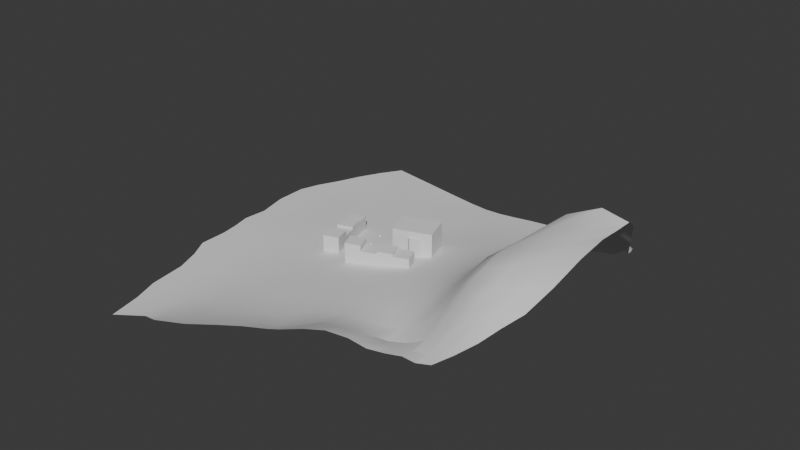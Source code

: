 # Source: CalleFresno.blend  (saved by Blender 5.0.119; exported with 4.5.12 LTS)
import bpy
from mathutils import Matrix  # noqa: F401  (used for matrix-valued properties, if any)

bpy.ops.wm.read_factory_settings(use_empty=True)
scene = bpy.context.scene
scene.name = 'Scene'

# ---- collections
col_collection = bpy.data.collections.new('Collection'); scene.collection.children.link(col_collection)

# ---- node groups
ng_smooth_by_angle = bpy.data.node_groups.new('Smooth by Angle', 'GeometryNodeTree')
_s = ng_smooth_by_angle.interface.new_socket(name='Mesh', in_out='OUTPUT', socket_type='NodeSocketGeometry')
_s = ng_smooth_by_angle.interface.new_socket(name='Mesh', in_out='INPUT', socket_type='NodeSocketGeometry')
_s = ng_smooth_by_angle.interface.new_socket(name='Angle', in_out='INPUT', socket_type='NodeSocketFloat')
_s.subtype = 'ANGLE'
_s.default_value = 0.5236
_s.min_value = 0.0
_s.max_value = 3.142
_s.description = 'Maximum face angle for smooth edges'
_s = ng_smooth_by_angle.interface.new_socket(name='Ignore Sharpness', in_out='INPUT', socket_type='NodeSocketBool')
_s.force_non_field = True
ng_smooth_by_angle.is_modifier = True
_N = ng_smooth_by_angle.nodes; _L = ng_smooth_by_angle.links
n0 = _N.new('GeometryNodeSetShadeSmooth'); n0.name = 'Set Shade Smooth'; n0.location = (120, -80)
n0.domain = 'EDGE'
n1 = _N.new('GeometryNodeSetShadeSmooth'); n1.name = 'Set Shade Smooth.001'; n1.location = (300, -80)
n2 = _N.new('NodeGroupOutput'); n2.name = 'Group Output'; n2.location = (480, -80)
n3 = _N.new('GeometryNodeInputMeshEdgeAngle'); n3.name = 'Edge Angle'; n3.location = (-440, -240)
n4 = _N.new('NodeGroupInput'); n4.name = 'Group Input'; n4.location = (-80, -80)
n5 = _N.new('GeometryNodeInputEdgeSmooth'); n5.name = 'Is Edge Smooth'; n5.location = (-260, -120)
n6 = _N.new('GeometryNodeInputShadeSmooth'); n6.name = 'Is Shade Smooth'; n6.location = (-440, -397)
n7 = _N.new('FunctionNodeCompare'); n7.name = 'Compare'; n7.location = (-260, -260)
n7.operation = 'LESS_EQUAL'
n7.inputs[6].default_value = (0.0, 0.0, 0.0, 0.0)
n7.inputs[7].default_value = (0.0, 0.0, 0.0, 0.0)
n8 = _N.new('FunctionNodeBooleanMath'); n8.name = 'Boolean Math.001'; n8.location = (-80, -260)
n9 = _N.new('NodeGroupInput'); n9.name = 'Group Input.001'; n9.location = (-440, -329)
n10 = _N.new('NodeGroupInput'); n10.name = 'Group Input.002'; n10.location = (-259, -189)
n11 = _N.new('FunctionNodeBooleanMath'); n11.name = 'Boolean Math'; n11.location = (-80, -149)
n11.operation = 'OR'
n12 = _N.new('FunctionNodeBooleanMath'); n12.name = 'Boolean Math.002'; n12.location = (-260, -380)
n12.operation = 'OR'
n13 = _N.new('NodeGroupInput'); n13.name = 'Group Input.003'; n13.location = (-440, -460)
_L.new(n3.outputs[0], n7.inputs[0])
_L.new(n1.outputs[0], n2.inputs[0])
_L.new(n9.outputs[1], n7.inputs[1])
_L.new(n7.outputs[0], n8.inputs[0])
_L.new(n4.outputs[0], n0.inputs[0])
_L.new(n0.outputs[0], n1.inputs[0])
_L.new(n8.outputs[0], n0.inputs[2])
_L.new(n10.outputs[2], n11.inputs[1])
_L.new(n5.outputs[0], n11.inputs[0])
_L.new(n11.outputs[0], n0.inputs[1])
_L.new(n13.outputs[2], n12.inputs[1])
_L.new(n6.outputs[0], n12.inputs[0])
_L.new(n12.outputs[0], n8.inputs[1])
n2.is_active_output = True

# ---- world
world_world = bpy.data.worlds.new('World'); scene.world = world_world
world_world.use_nodes = True; world_world.node_tree.nodes.clear()
_N = world_world.node_tree.nodes; _L = world_world.node_tree.links
n0 = _N.new('ShaderNodeOutputWorld'); n0.name = 'World Output'; n0.location = (200, 100)
n1 = _N.new('ShaderNodeBackground'); n1.name = 'Background'; n1.location = (-200, 100)
n1.inputs[0].default_value = (0.05088, 0.05088, 0.05088, 1.0)
_L.new(n1.outputs[0], n0.inputs[0])
n0.is_active_output = True
world_world.color = (0.05088, 0.05088, 0.05088)
world_world.sun_shadow_jitter_overblur = 0.0

# ---- meshes
me_plane = bpy.data.meshes.new('Plane')
me_plane.from_pydata([(-98.89, -127.0, 1.926), (72.39, -64.22, 25.47), (-110.6, 105.2, -5.816), (60.41, 71.09, 7.417), (-116.9, 91.65, -4.865), (-122.0, 77.82, -3.951), (-126.0, 63.85, -3.108), (-131.3, 50.77, -2.61), (-134.2, 38.78, -2.014), (-132.8, 19.8, -1.183), (-127.8, 1.956, -0.4774), (-128.3, -12.17, -0.003778), (-125.5, -23.05, 0.249), (-124.1, -32.46, 0.2733), (-123.5, -48.61, 0.6102), (-117.5, -59.51, 0.6102), (-112.3, -73.17, 0.6101), (-108.8, -94.14, 1.218), (-102.9, -109.1, 1.811), (-84.83, -118.2, 2.479), (-74.43, -121.0, 5.814), (-52.12, -120.8, 12.48), (-36.32, -114.3, 15.15), (-7.337, -103.7, 19.33), (4.469, -100.7, 23.02), (14.5, -97.23, 24.61), (22.66, -91.71, 21.34), (28.95, -86.82, 16.12), (35.92, -82.64, 14.38), (43.21, -79.67, 14.42), (49.54, -78.45, 13.08), (56.21, -75.61, 13.38), (64.34, -70.14, 18.99), (78.66, -56.54, 31.8), (84.89, -48.37, 37.32), (91.85, -38.76, 48.44), (98.1, -28.54, 60.3), (102.1, -18.77, 66.9), (103.7, -9.391, 68.11), (103.8, 0.1483, 68.12), (101.6, 9.092, 62.29), (96.97, 17.19, 49.81), (91.85, 26.08, 37.72), (87.96, 36.56, 33.11), (83.67, 46.44, 29.18), (78.61, 54.64, 24.67), (72.78, 60.97, 18.89), (66.5, 66.09, 12.68), (53.22, 75.56, 4.229), (46.28, 80.04, 2.29), (39.11, 83.86, 1.216), (31.7, 86.98, 0.7959), (23.78, 89.35, 0.3922), (15.25, 90.91, -0.2235), (6.239, 91.71, -0.9521), (-3.132, 91.84, -1.853), (-13.27, 91.55, -2.918), (-25.51, 91.91, -4.336), (-60.51, 97.16, -5.965), (-73.04, 99.16, -5.935), (-85.55, 101.2, -5.899), (-98.07, 103.2, -5.858), (-88.34, -105.5, 0.8786), (-78.3, -111.3, 2.728), (-62.35, -112.8, 7.242), (-43.74, -102.8, 10.31), (-11.08, -93.95, 14.2), (1.785, -88.56, 19.23), (13.06, -84.86, 19.39), (21.76, -80.43, 16.74), (28.02, -76.68, 12.68), (35.03, -72.68, 11.9), (42.26, -70.9, 11.92), (50.04, -69.48, 13.6), (59.56, -65.66, 20.5), (69.11, -61.22, 27.57), (-94.47, -92.77, 0.8563), (-80.18, -92.1, 1.047), (-65.77, -92.96, 3.882), (-50.19, -88.96, 6.322), (-13.83, -79.02, 10.57), (-2.577, -75.15, 11.95), (7.847, -71.94, 11.27), (16.23, -69.25, 8.994), (23.67, -66.45, 7.457), (31.71, -63.35, 8.19), (41.2, -61.58, 12.64), (51.88, -58.78, 22.01), (62.7, -55.61, 31.35), (73.62, -52.13, 36.06), (-101.3, -75.87, 0.2733), (-85.84, -78.97, 0.2765), (-70.78, -78.07, 2.544), (-55.57, -75.15, 4.58), (-17.57, -65.44, 7.904), (-6.612, -62.26, 8.347), (3.572, -59.33, 8.204), (12.7, -56.67, 7.506), (21.34, -54.22, 7.565), (30.77, -51.96, 10.65), (41.81, -50.07, 20.59), (53.46, -47.87, 34.08), (65.44, -45.37, 41.93), (78.16, -42.34, 43.97), (-106.9, -60.77, 0.2733), (-92.38, -64.84, -0.01234), (-76.27, -65.32, 1.542), (-60.06, -61.86, 3.27), (-20.85, -52.05, 6.417), (-9.868, -49.25, 6.953), (0.4486, -46.64, 7.302), (10.18, -44.19, 7.593), (19.69, -41.89, 8.885), (30.02, -39.95, 14.29), (41.98, -38.38, 29.13), (54.63, -36.69, 44.3), (67.81, -34.73, 48.43), (83.15, -31.48, 54.09), (-111.4, -46.63, 0.2733), (-100.5, -53.73, 0.2733), (-81.81, -53.56, 1.065), (-63.48, -48.57, 2.358), (-23.35, -38.62, 5.173), (-12.4, -36.22, 5.892), (-1.953, -33.99, 6.728), (8.185, -31.83, 7.802), (18.3, -29.72, 10.24), (29.01, -27.79, 16.69), (41.77, -26.4, 34.36), (55.33, -25.08, 47.93), (70.12, -23.37, 53.02), (86.76, -20.66, 60.52), (-113.5, -34.39, 0.2733), (-101.5, -38.48, 0.2733), (-83.1, -38.66, 0.5517), (-65.12, -34.38, 1.539), (-25.11, -25.09, 4.021), (-14.37, -23.24, 4.91), (-3.898, -21.44, 6.169), (6.441, -19.62, 7.849), (16.83, -17.74, 11.19), (27.66, -15.88, 18.86), (40.99, -14.65, 35.51), (55.49, -13.43, 47.51), (72.55, -11.29, 59.97), (88.74, -10.01, 64.52), (-111.4, -22.07, 0.2207), (-98.6, -23.08, 0.2231), (-81.03, -22.16, 0.2998), (-60.26, -14.53, 0.735), (-30.28, -6.869, 2.378), (-19.83, -6.67, 4.14), (-5.516, -9.1, 5.448), (4.901, -7.603, 7.576), (15.33, -6.001, 11.38), (26.02, -4.364, 17.54), (39.55, -3.385, 33.12), (54.66, -2.247, 45.8), (72.8, -0.09458, 62.2), (89.79, 0.8763, 70.37), (-117.9, -11.49, -0.1156), (-103.0, -9.903, -0.1331), (-81.86, -6.809, -0.04856), (-59.82, -2.329, 0.1791), (-34.97, 8.303, 1.048), (-23.06, 5.624, 2.089), (-6.889, 3.145, 4.542), (3.646, 4.157, 6.923), (13.98, 5.495, 9.865), (24.35, 6.851, 15.97), (37.91, 8.168, 31.06), (53.21, 10.01, 42.51), (70.64, 11.09, 57.38), (87.36, 10.37, 64.73), (-119.6, 3.093, -0.6844), (-112.1, 2.369, -0.734), (-95.07, 3.796, -0.6096), (-67.29, 8.028, -0.2144), (-38.07, 16.74, 0.6783), (-23.61, 15.4, 1.256), (-7.869, 14.89, 3.576), (2.676, 15.72, 5.896), (13.01, 16.86, 8.607), (23.32, 18.17, 13.57), (36.56, 20.55, 26.65), (51.97, 23.46, 39.41), (67.4, 23.24, 46.25), (82.86, 20.31, 51.33), (-119.3, 20.41, -1.434), (-111.8, 20.25, -1.538), (-99.05, 19.49, -1.327), (-72.71, 19.7, -0.7988), (-40.59, 24.99, 0.0521), (-24.97, 25.31, 0.66), (-8.987, 26.56, 2.543), (1.832, 27.13, 4.595), (12.29, 28.01, 6.877), (22.62, 29.33, 10.53), (35.39, 32.23, 19.97), (50.4, 35.97, 32.39), (65.25, 36.18, 40.19), (78.76, 31.57, 40.63), (-120.2, 40.82, -2.392), (-112.9, 41.55, -2.692), (-97.71, 39.97, -2.686), (-75.02, 34.35, -2.616), (-38.24, 36.62, -1.402), (-25.48, 36.67, -0.2879), (-9.847, 38.18, 1.353), (1.275, 38.3, 3.174), (11.8, 38.78, 5.01), (21.95, 39.65, 7.424), (34.19, 42.24, 13.98), (48.28, 45.9, 24.53), (62.6, 47.1, 34.11), (75.68, 43.06, 36.24), (-119.4, 49.96, -3.051), (-106.4, 51.95, -3.315), (-91.81, 51.5, -3.262), (-76.15, 50.46, -3.073), (-35.21, 50.7, -2.419), (-22.34, 50.18, -1.544), (-10.01, 49.43, 0.204), (1.221, 49.18, 1.85), (11.74, 49.23, 3.383), (21.84, 49.51, 5.227), (32.88, 50.64, 9.203), (45.68, 53.21, 17.13), (59.04, 54.61, 26.23), (71.79, 52.24, 30.62), (-113.8, 63.71, -3.616), (-100.7, 63.95, -3.888), (-86.93, 63.45, -3.925), (-72.75, 62.66, -3.843), (-33.68, 61.65, -3.137), (-21.58, 61.18, -2.469), (-9.296, 60.28, -0.7516), (1.77, 59.81, 0.7267), (12.09, 59.5, 2.003), (21.93, 59.19, 3.341), (31.84, 58.7, 5.54), (43.07, 59.4, 10.38), (55.06, 60.04, 17.25), (67.09, 58.78, 23.07), (-108.9, 77.03, -4.329), (-95.74, 76.43, -4.587), (-82.37, 75.57, -4.67), (-68.95, 74.6, -4.657), (-31.34, 72.32, -3.822), (-19.32, 71.47, -2.949), (-7.644, 70.78, -1.408), (2.939, 70.3, -0.1321), (12.84, 69.76, 0.9004), (22.25, 69.0, 1.805), (31.45, 67.77, 3.069), (41.02, 66.24, 5.465), (51.33, 65.28, 9.708), (62.05, 63.88, 14.92), (-103.9, 90.17, -5.125), (-90.87, 88.86, -5.299), (-77.85, 87.62, -5.444), (-64.85, 86.41, -5.547), (-28.32, 82.26, -4.144), (-16.24, 81.43, -3.07), (-5.35, 81.17, -1.753), (4.571, 80.85, -0.6881), (13.96, 80.2, 0.146), (22.87, 79.08, 0.7499), (31.44, 77.28, 1.493), (39.86, 74.82, 2.727), (48.37, 71.86, 4.818), (57.24, 69.06, 8.298), (-14.16, -104.6, 17.27), (-26.2, -108.6, 15.79), (-47.96, 95.18, -5.928), (-35.88, 92.91, -5.23), (-30.4, -97.68, 11.59), (-17.67, -94.69, 12.83), (-24.24, -81.78, 8.947), (-36.57, -85.02, 7.859), (-29.02, -68.48, 7.155), (-41.67, -71.73, 6.072), (-32.61, -55.02, 5.675), (-45.6, -58.3, 4.648), (-35.04, -41.34, 4.46), (-48.19, -44.62, 3.529), (-36.79, -27.71, 3.272), (-49.91, -30.76, 2.454), (-39.67, -10.05, 1.782), (-50.07, -12.7, 1.262), (-43.4, 5.212, 0.7408), (-49.41, 2.712, 1.358), (-53.03, 10.74, -0.03089), (-48.58, 21.83, -0.7117), (-48.26, 34.65, -1.599), (-59.58, 33.55, -1.704), (-47.82, 50.29, -2.702), (-61.34, 50.11, -2.897), (-45.95, 61.73, -3.449), (-58.97, 62.06, -3.688), (-43.23, 72.82, -4.206), (-55.81, 73.69, -4.534), (-39.76, 83.39, -4.943), (-52.07, 85.2, -5.548), (-35.58, 8.129, 1.281), (-38.67, 16.55, 0.7913), (-42.08, 24.37, 0.2514), (-50.53, 3.388, 1.313), (-45.93, 13.05, 1.183), (-53.06, 10.77, 1.161), (-48.35, 20.81, 0.4369), (-41.54, 5.943, 0.8924), (-44.06, 13.98, 1.115), (-46.26, 21.67, 0.4753), (-43.75, 6.525, 1.42), (-43.35, 5.156, 1.571), (-41.88, 7.238, 1.364), (-41.5, 5.974, 1.469), (-46.52, 22.6, -0.6841), (-46.55, 22.68, 0.3575), (-48.68, 21.85, 0.3139), (-49.5, 2.589, 0.4527), (-50.63, 3.113, 0.366), (-51.28, 2.193, 0.3107), (-49.84, 1.67, 0.4121), (-50.16, 3.853, 1.346), (-49.1, 3.351, 1.386), (-55.67, 18.25, -0.7387), (-54.56, 20.32, -0.8536), (-55.3, 21.14, -0.9016), (-56.87, 18.36, -0.9795), (-54.58, 20.36, 0.3013), (-55.7, 18.28, 0.4527), (-54.84, 19.87, 0.3369), (-54.81, 19.85, -0.8275), (-55.35, 18.85, -0.7719), (-55.38, 18.87, 0.4096), (-54.55, 18.42, 0.4056), (-54.02, 19.4, 0.3341), (-53.95, 10.68, -0.05579), (-48.55, 22.77, -0.8661), (-34.65, 7.293, 1.07), (-40.58, 26.09, -0.067), (-43.16, 4.216, 0.8096), (-37.2, -9.215, 1.939), (-41.24, 4.937, 0.8845), (-38.87, 24.96, 0.1247), (-33.81, 8.052, 1.149), (-36.78, 16.59, 0.7306), (-46.69, 23.55, -0.6803), (-46.46, 35.0, -1.563), (-51.2, 2.268, 0.3773), (-49.84, 1.773, 0.4736), (-55.24, 21.05, -0.8264), (-56.76, 18.35, -0.9046), (-54.04, 10.64, -0.1268), (-46.73, 23.63, -0.7566), (-40.57, 26.2, -0.1439), (-48.58, 22.86, -0.9413), (-43.13, 4.125, 0.7479), (-41.2, 4.846, 0.8212), (-34.7, 7.379, 1.13), (-36.68, 16.62, 0.6669), (-33.69, 8.017, 1.093), (-38.79, 25.02, 0.05514)], [], [(62, 63, 77, 76), (63, 64, 78, 77), (64, 65, 79, 78), (66, 67, 81, 80), (67, 68, 82, 81), (68, 69, 83, 82), (69, 70, 84, 83), (70, 71, 85, 84), (71, 72, 86, 85), (72, 73, 87, 86), (73, 74, 88, 87), (74, 75, 89, 88), (76, 77, 91, 90), (77, 78, 92, 91), (78, 79, 93, 92), (80, 81, 95, 94), (81, 82, 96, 95), (82, 83, 97, 96), (83, 84, 98, 97), (84, 85, 99, 98), (85, 86, 100, 99), (86, 87, 101, 100), (87, 88, 102, 101), (88, 89, 103, 102), (90, 91, 105, 104), (91, 92, 106, 105), (92, 93, 107, 106), (94, 95, 109, 108), (95, 96, 110, 109), (96, 97, 111, 110), (97, 98, 112, 111), (98, 99, 113, 112), (99, 100, 114, 113), (100, 101, 115, 114), (101, 102, 116, 115), (102, 103, 117, 116), (104, 105, 119, 118), (105, 106, 120, 119), (106, 107, 121, 120), (108, 109, 123, 122), (109, 110, 124, 123), (110, 111, 125, 124), (111, 112, 126, 125), (112, 113, 127, 126), (113, 114, 128, 127), (114, 115, 129, 128), (115, 116, 130, 129), (116, 117, 131, 130), (118, 119, 133, 132), (119, 120, 134, 133), (120, 121, 135, 134), (122, 123, 137, 136), (123, 124, 138, 137), (124, 125, 139, 138), (125, 126, 140, 139), (126, 127, 141, 140), (127, 128, 142, 141), (128, 129, 143, 142), (129, 130, 144, 143), (130, 131, 145, 144), (132, 133, 147, 146), (133, 134, 148, 147), (134, 135, 149, 148), (136, 137, 151, 150), (137, 138, 152, 151), (138, 139, 153, 152), (139, 140, 154, 153), (140, 141, 155, 154), (141, 142, 156, 155), (142, 143, 157, 156), (143, 144, 158, 157), (144, 145, 159, 158), (146, 147, 161, 160), (147, 148, 162, 161), (148, 149, 163, 162), (150, 151, 165, 363, 341), (151, 152, 166, 165), (152, 153, 167, 166), (153, 154, 168, 167), (154, 155, 169, 168), (155, 156, 170, 169), (156, 157, 171, 170), (157, 158, 172, 171), (158, 159, 173, 172), (160, 161, 175, 174), (161, 162, 176, 175), (162, 163, 177, 176), (164, 347, 348, 178), (165, 166, 180, 179), (166, 167, 181, 180), (167, 168, 182, 181), (168, 169, 183, 182), (169, 170, 184, 183), (170, 171, 185, 184), (171, 172, 186, 185), (172, 173, 187, 186), (174, 175, 189, 188), (175, 176, 190, 189), (176, 177, 191, 190), (192, 178, 348, 346), (179, 180, 194, 193), (180, 181, 195, 194), (181, 182, 196, 195), (182, 183, 197, 196), (183, 184, 198, 197), (184, 185, 199, 198), (185, 186, 200, 199), (186, 187, 201, 200), (188, 189, 203, 202), (189, 190, 204, 203), (190, 191, 205, 204), (342, 192, 346), (193, 194, 208, 207), (194, 195, 209, 208), (195, 196, 210, 209), (196, 197, 211, 210), (197, 198, 212, 211), (198, 199, 213, 212), (199, 200, 214, 213), (200, 201, 215, 214), (202, 203, 217, 216), (203, 204, 218, 217), (204, 205, 219, 218), (206, 207, 221, 220), (207, 208, 222, 221), (208, 209, 223, 222), (209, 210, 224, 223), (210, 211, 225, 224), (211, 212, 226, 225), (212, 213, 227, 226), (213, 214, 228, 227), (214, 215, 229, 228), (216, 217, 231, 230), (217, 218, 232, 231), (218, 219, 233, 232), (220, 221, 235, 234), (221, 222, 236, 235), (222, 223, 237, 236), (223, 224, 238, 237), (224, 225, 239, 238), (225, 226, 240, 239), (226, 227, 241, 240), (227, 228, 242, 241), (228, 229, 243, 242), (230, 231, 245, 244), (231, 232, 246, 245), (232, 233, 247, 246), (234, 235, 249, 248), (235, 236, 250, 249), (236, 237, 251, 250), (237, 238, 252, 251), (238, 239, 253, 252), (239, 240, 254, 253), (240, 241, 255, 254), (241, 242, 256, 255), (242, 243, 257, 256), (244, 245, 259, 258), (245, 246, 260, 259), (246, 247, 261, 260), (248, 249, 263, 262), (249, 250, 264, 263), (250, 251, 265, 264), (251, 252, 266, 265), (252, 253, 267, 266), (253, 254, 268, 267), (254, 255, 269, 268), (255, 256, 270, 269), (256, 257, 271, 270), (0, 19, 62, 18), (19, 20, 63, 62), (20, 21, 64, 63), (21, 22, 65, 64), (23, 24, 67, 66), (24, 25, 68, 67), (25, 26, 69, 68), (26, 27, 70, 69), (27, 28, 71, 70), (28, 29, 72, 71), (29, 30, 73, 72), (30, 31, 74, 73), (31, 32, 75, 74), (32, 1, 33, 75), (75, 33, 34, 89), (89, 34, 35, 103), (103, 35, 36, 117), (117, 36, 37, 131), (131, 37, 38, 145), (145, 38, 39, 159), (159, 39, 40, 173), (173, 40, 41, 187), (187, 41, 42, 201), (201, 42, 43, 215), (215, 43, 44, 229), (229, 44, 45, 243), (243, 45, 46, 257), (257, 46, 47, 271), (271, 47, 3, 48), (270, 271, 48, 49), (269, 270, 49, 50), (268, 269, 50, 51), (267, 268, 51, 52), (266, 267, 52, 53), (265, 266, 53, 54), (264, 265, 54, 55), (263, 264, 55, 56), (262, 263, 56, 57), (260, 261, 58, 59), (259, 260, 59, 60), (258, 259, 60, 61), (4, 258, 61, 2), (5, 244, 258, 4), (6, 230, 244, 5), (7, 216, 230, 6), (8, 202, 216, 7), (9, 188, 202, 8), (10, 174, 188, 9), (11, 160, 174, 10), (12, 146, 160, 11), (13, 132, 146, 12), (14, 118, 132, 13), (15, 104, 118, 14), (16, 90, 104, 15), (17, 76, 90, 16), (18, 62, 76, 17), (277, 278, 279, 276), (278, 280, 281, 279), (280, 282, 283, 281), (282, 284, 285, 283), (284, 286, 287, 285), (286, 288, 289, 287), (291, 326, 321), (294, 296, 297, 295), (296, 298, 299, 297), (298, 300, 301, 299), (300, 302, 303, 301), (272, 277, 276, 273), (274, 303, 302, 275), (22, 273, 276, 65), (272, 23, 66, 277), (302, 262, 57, 275), (261, 303, 274, 58), (277, 66, 80, 278), (65, 276, 279, 79), (278, 80, 94, 280), (79, 279, 281, 93), (280, 94, 108, 282), (93, 281, 283, 107), (282, 108, 122, 284), (107, 283, 285, 121), (284, 122, 136, 286), (121, 285, 287, 135), (286, 136, 150, 344, 288), (135, 287, 289, 149), (307, 322, 325), (164, 178, 305, 304), (293, 318, 349, 340), (294, 350, 206, 220, 296), (205, 295, 297, 219), (296, 220, 234, 298), (219, 297, 299, 233), (298, 234, 248, 300), (233, 299, 301, 247), (300, 248, 262, 302), (247, 301, 303, 261), (308, 312, 313, 310), (192, 318, 319, 306), (178, 192, 306, 305), (290, 314, 315), (316, 311, 317), (316, 314, 290, 311), (314, 316, 312, 308), (150, 341, 360, 344), (312, 316, 317, 304, 305), (317, 311, 164, 304), (313, 318, 293, 310), (319, 318, 313), (319, 313, 312, 305, 306), (320, 310, 293), (321, 322, 351, 352), (321, 326, 325, 322), (321, 290, 315, 291), (288, 359, 324, 289), (163, 323, 355, 177), (149, 289, 324, 323, 163), (292, 322, 307, 309), (315, 314, 308, 309, 307, 325, 326, 291), (327, 335, 334, 328, 353, 354), (327, 332, 336, 335), (327, 292, 309, 332), (191, 330, 329, 295, 205), (177, 355, 330, 191), (293, 328, 331, 320), (293, 340, 353, 328), (308, 310, 320, 331, 333, 338, 337, 336, 332, 309), (334, 333, 331, 328), (335, 337, 338, 334), (337, 335, 336), (334, 338, 333), (354, 339, 292, 327), (339, 351, 322, 292), (358, 356, 350, 294), (352, 343, 290, 321), (329, 358, 294, 295), (343, 345, 311, 290), (311, 345, 361, 164), (344, 360, 359, 288), (362, 363, 165, 179), (364, 362, 179, 193), (364, 193, 207, 206, 357), (361, 347, 164), (350, 356, 357, 206), (349, 318, 192, 342), (352, 351, 323, 324), (354, 353, 329, 330), (339, 354, 330, 355), (351, 339, 355, 323), (349, 342, 357, 356), (353, 340, 358, 329), (343, 352, 324, 359), (361, 345, 360, 341), (345, 343, 359, 360), (348, 347, 363, 362), (346, 348, 362, 364), (342, 346, 364, 357), (347, 361, 341, 363), (340, 349, 356, 358)])
me_plane.polygons.foreach_set('use_smooth', [True] * 326)
_uv = me_plane.uv_layers.new(name='UVMap')
_uv.uv.foreach_set('vector', [0.0625, 0.0625, 0.125, 0.0625, 0.125, 0.125, 0.0625, 0.125, 0.125, 0.0625, 0.1875, 0.0625, 0.1875, 0.125, 0.125, 0.125, 0.1875, 0.0625, 0.25, 0.0625, 0.25, 0.125, 0.1875, 0.125, 0.375, 0.0625, 0.4375, 0.0625, 0.4375, 0.125, 0.375, 0.125, 0.4375, 0.0625, 0.5, 0.0625, 0.5, 0.125, 0.4375, 0.125, 0.5, 0.0625, 0.5625, 0.0625, 0.5625, 0.125, 0.5, 0.125, 0.5625, 0.0625, 0.625, 0.0625, 0.625, 0.125, 0.5625, 0.125, 0.625, 0.0625, 0.6875, 0.0625, 0.6875, 0.125, 0.625, 0.125, 0.6875, 0.0625, 0.75, 0.0625, 0.75, 0.125, 0.6875, 0.125, 0.75, 0.0625, 0.8125, 0.0625, 0.8125, 0.125, 0.75, 0.125, 0.8125, 0.0625, 0.875, 0.0625, 0.875, 0.125, 0.8125, 0.125, 0.875, 0.0625, 0.9375, 0.0625, 0.9375, 0.125, 0.875, 0.125, 0.0625, 0.125, 0.125, 0.125, 0.125, 0.1875, 0.0625, 0.1875, 0.125, 0.125, 0.1875, 0.125, 0.1875, 0.1875, 0.125, 0.1875, 0.1875, 0.125, 0.25, 0.125, 0.25, 0.1875, 0.1875, 0.1875, 0.375, 0.125, 0.4375, 0.125, 0.4375, 0.1875, 0.375, 0.1875, 0.4375, 0.125, 0.5, 0.125, 0.5, 0.1875, 0.4375, 0.1875, 0.5, 0.125, 0.5625, 0.125, 0.5625, 0.1875, 0.5, 0.1875, 0.5625, 0.125, 0.625, 0.125, 0.625, 0.1875, 0.5625, 0.1875, 0.625, 0.125, 0.6875, 0.125, 0.6875, 0.1875, 0.625, 0.1875, 0.6875, 0.125, 0.75, 0.125, 0.75, 0.1875, 0.6875, 0.1875, 0.75, 0.125, 0.8125, 0.125, 0.8125, 0.1875, 0.75, 0.1875, 0.8125, 0.125, 0.875, 0.125, 0.875, 0.1875, 0.8125, 0.1875, 0.875, 0.125, 0.9375, 0.125, 0.9375, 0.1875, 0.875, 0.1875, 0.0625, 0.1875, 0.125, 0.1875, 0.125, 0.25, 0.0625, 0.25, 0.125, 0.1875, 0.1875, 0.1875, 0.1875, 0.25, 0.125, 0.25, 0.1875, 0.1875, 0.25, 0.1875, 0.25, 0.25, 0.1875, 0.25, 0.375, 0.1875, 0.4375, 0.1875, 0.4375, 0.25, 0.375, 0.25, 0.4375, 0.1875, 0.5, 0.1875, 0.5, 0.25, 0.4375, 0.25, 0.5, 0.1875, 0.5625, 0.1875, 0.5625, 0.25, 0.5, 0.25, 0.5625, 0.1875, 0.625, 0.1875, 0.625, 0.25, 0.5625, 0.25, 0.625, 0.1875, 0.6875, 0.1875, 0.6875, 0.25, 0.625, 0.25, 0.6875, 0.1875, 0.75, 0.1875, 0.75, 0.25, 0.6875, 0.25, 0.75, 0.1875, 0.8125, 0.1875, 0.8125, 0.25, 0.75, 0.25, 0.8125, 0.1875, 0.875, 0.1875, 0.875, 0.25, 0.8125, 0.25, 0.875, 0.1875, 0.9375, 0.1875, 0.9375, 0.25, 0.875, 0.25, 0.0625, 0.25, 0.125, 0.25, 0.125, 0.3125, 0.0625, 0.3125, 0.125, 0.25, 0.1875, 0.25, 0.1875, 0.3125, 0.125, 0.3125, 0.1875, 0.25, 0.25, 0.25, 0.25, 0.3125, 0.1875, 0.3125, 0.375, 0.25, 0.4375, 0.25, 0.4375, 0.3125, 0.375, 0.3125, 0.4375, 0.25, 0.5, 0.25, 0.5, 0.3125, 0.4375, 0.3125, 0.5, 0.25, 0.5625, 0.25, 0.5625, 0.3125, 0.5, 0.3125, 0.5625, 0.25, 0.625, 0.25, 0.625, 0.3125, 0.5625, 0.3125, 0.625, 0.25, 0.6875, 0.25, 0.6875, 0.3125, 0.625, 0.3125, 0.6875, 0.25, 0.75, 0.25, 0.75, 0.3125, 0.6875, 0.3125, 0.75, 0.25, 0.8125, 0.25, 0.8125, 0.3125, 0.75, 0.3125, 0.8125, 0.25, 0.875, 0.25, 0.875, 0.3125, 0.8125, 0.3125, 0.875, 0.25, 0.9375, 0.25, 0.9375, 0.3125, 0.875, 0.3125, 0.0625, 0.3125, 0.125, 0.3125, 0.125, 0.375, 0.0625, 0.375, 0.125, 0.3125, 0.1875, 0.3125, 0.1875, 0.375, 0.125, 0.375, 0.1875, 0.3125, 0.25, 0.3125, 0.25, 0.375, 0.1875, 0.375, 0.375, 0.3125, 0.4375, 0.3125, 0.4375, 0.375, 0.375, 0.375, 0.4375, 0.3125, 0.5, 0.3125, 0.5, 0.375, 0.4375, 0.375, 0.5, 0.3125, 0.5625, 0.3125, 0.5625, 0.375, 0.5, 0.375, 0.5625, 0.3125, 0.625, 0.3125, 0.625, 0.375, 0.5625, 0.375, 0.625, 0.3125, 0.6875, 0.3125, 0.6875, 0.375, 0.625, 0.375, 0.6875, 0.3125, 0.75, 0.3125, 0.75, 0.375, 0.6875, 0.375, 0.75, 0.3125, 0.8125, 0.3125, 0.8125, 0.375, 0.75, 0.375, 0.8125, 0.3125, 0.875, 0.3125, 0.875, 0.375, 0.8125, 0.375, 0.875, 0.3125, 0.9375, 0.3125, 0.9375, 0.375, 0.875, 0.375, 0.0625, 0.375, 0.125, 0.375, 0.125, 0.4375, 0.0625, 0.4375, 0.125, 0.375, 0.1875, 0.375, 0.1875, 0.4375, 0.125, 0.4375, 0.1875, 0.375, 0.25, 0.375, 0.25, 0.4375, 0.1875, 0.4375, 0.375, 0.375, 0.4375, 0.375, 0.4375, 0.4375, 0.375, 0.4375, 0.4375, 0.375, 0.5, 0.375, 0.5, 0.4375, 0.4375, 0.4375, 0.5, 0.375, 0.5625, 0.375, 0.5625, 0.4375, 0.5, 0.4375, 0.5625, 0.375, 0.625, 0.375, 0.625, 0.4375, 0.5625, 0.4375, 0.625, 0.375, 0.6875, 0.375, 0.6875, 0.4375, 0.625, 0.4375, 0.6875, 0.375, 0.75, 0.375, 0.75, 0.4375, 0.6875, 0.4375, 0.75, 0.375, 0.8125, 0.375, 0.8125, 0.4375, 0.75, 0.4375, 0.8125, 0.375, 0.875, 0.375, 0.875, 0.4375, 0.8125, 0.4375, 0.875, 0.375, 0.9375, 0.375, 0.9375, 0.4375, 0.875, 0.4375, 0.0625, 0.4375, 0.125, 0.4375, 0.125, 0.5, 0.0625, 0.5, 0.125, 0.4375, 0.1875, 0.4375, 0.1875, 0.5, 0.125, 0.5, 0.1875, 0.4375, 0.25, 0.4375, 0.25, 0.5, 0.1875, 0.5, 0.375, 0.4375, 0.4375, 0.4375, 0.4375, 0.5, 0.3817, 0.5, 0.375, 0.4958, 0.4375, 0.4375, 0.5, 0.4375, 0.5, 0.5, 0.4375, 0.5, 0.5, 0.4375, 0.5625, 0.4375, 0.5625, 0.5, 0.5, 0.5, 0.5625, 0.4375, 0.625, 0.4375, 0.625, 0.5, 0.5625, 0.5, 0.625, 0.4375, 0.6875, 0.4375, 0.6875, 0.5, 0.625, 0.5, 0.6875, 0.4375, 0.75, 0.4375, 0.75, 0.5, 0.6875, 0.5, 0.75, 0.4375, 0.8125, 0.4375, 0.8125, 0.5, 0.75, 0.5, 0.8125, 0.4375, 0.875, 0.4375, 0.875, 0.5, 0.8125, 0.5, 0.875, 0.4375, 0.9375, 0.4375, 0.9375, 0.5, 0.875, 0.5, 0.0625, 0.5, 0.125, 0.5, 0.125, 0.5625, 0.0625, 0.5625, 0.125, 0.5, 0.1875, 0.5, 0.1875, 0.5625, 0.125, 0.5625, 0.1875, 0.5, 0.25, 0.5, 0.25, 0.5625, 0.1875, 0.5625, 0.375, 0.5, 0.3811, 0.5, 0.3806, 0.5622, 0.375, 0.5625, 0.4375, 0.5, 0.5, 0.5, 0.5, 0.5625, 0.4375, 0.5625, 0.5, 0.5, 0.5625, 0.5, 0.5625, 0.5625, 0.5, 0.5625, 0.5625, 0.5, 0.625, 0.5, 0.625, 0.5625, 0.5625, 0.5625, 0.625, 0.5, 0.6875, 0.5, 0.6875, 0.5625, 0.625, 0.5625, 0.6875, 0.5, 0.75, 0.5, 0.75, 0.5625, 0.6875, 0.5625, 0.75, 0.5, 0.8125, 0.5, 0.8125, 0.5625, 0.75, 0.5625, 0.8125, 0.5, 0.875, 0.5, 0.875, 0.5625, 0.8125, 0.5625, 0.875, 0.5, 0.9375, 0.5, 0.9375, 0.5625, 0.875, 0.5625, 0.0625, 0.5625, 0.125, 0.5625, 0.125, 0.625, 0.0625, 0.625, 0.125, 0.5625, 0.1875, 0.5625, 0.1875, 0.625, 0.125, 0.625, 0.1875, 0.5625, 0.25, 0.5625, 0.25, 0.625, 0.1875, 0.625, 0.375, 0.625, 0.375, 0.5625, 0.3806, 0.5622, 0.3819, 0.6246, 0.4375, 0.5625, 0.5, 0.5625, 0.5, 0.625, 0.4375, 0.625, 0.5, 0.5625, 0.5625, 0.5625, 0.5625, 0.625, 0.5, 0.625, 0.5625, 0.5625, 0.625, 0.5625, 0.625, 0.625, 0.5625, 0.625, 0.625, 0.5625, 0.6875, 0.5625, 0.6875, 0.625, 0.625, 0.625, 0.6875, 0.5625, 0.75, 0.5625, 0.75, 0.625, 0.6875, 0.625, 0.75, 0.5625, 0.8125, 0.5625, 0.8125, 0.625, 0.75, 0.625, 0.8125, 0.5625, 0.875, 0.5625, 0.875, 0.625, 0.8125, 0.625, 0.875, 0.5625, 0.9375, 0.5625, 0.9375, 0.625, 0.875, 0.625, 0.0625, 0.625, 0.125, 0.625, 0.125, 0.6875, 0.0625, 0.6875, 0.125, 0.625, 0.1875, 0.625, 0.1875, 0.6875, 0.125, 0.6875, 0.1875, 0.625, 0.25, 0.625, 0.25, 0.6875, 0.1875, 0.6875, 0.375, 0.6327, 0.375, 0.625, 0.3819, 0.6246, 0.4375, 0.625, 0.5, 0.625, 0.5, 0.6875, 0.4375, 0.6875, 0.5, 0.625, 0.5625, 0.625, 0.5625, 0.6875, 0.5, 0.6875, 0.5625, 0.625, 0.625, 0.625, 0.625, 0.6875, 0.5625, 0.6875, 0.625, 0.625, 0.6875, 0.625, 0.6875, 0.6875, 0.625, 0.6875, 0.6875, 0.625, 0.75, 0.625, 0.75, 0.6875, 0.6875, 0.6875, 0.75, 0.625, 0.8125, 0.625, 0.8125, 0.6875, 0.75, 0.6875, 0.8125, 0.625, 0.875, 0.625, 0.875, 0.6875, 0.8125, 0.6875, 0.875, 0.625, 0.9375, 0.625, 0.9375, 0.6875, 0.875, 0.6875, 0.0625, 0.6875, 0.125, 0.6875, 0.125, 0.75, 0.0625, 0.75, 0.125, 0.6875, 0.1875, 0.6875, 0.1875, 0.75, 0.125, 0.75, 0.1875, 0.6875, 0.25, 0.6875, 0.25, 0.75, 0.1875, 0.75, 0.375, 0.6875, 0.4375, 0.6875, 0.4375, 0.75, 0.375, 0.75, 0.4375, 0.6875, 0.5, 0.6875, 0.5, 0.75, 0.4375, 0.75, 0.5, 0.6875, 0.5625, 0.6875, 0.5625, 0.75, 0.5, 0.75, 0.5625, 0.6875, 0.625, 0.6875, 0.625, 0.75, 0.5625, 0.75, 0.625, 0.6875, 0.6875, 0.6875, 0.6875, 0.75, 0.625, 0.75, 0.6875, 0.6875, 0.75, 0.6875, 0.75, 0.75, 0.6875, 0.75, 0.75, 0.6875, 0.8125, 0.6875, 0.8125, 0.75, 0.75, 0.75, 0.8125, 0.6875, 0.875, 0.6875, 0.875, 0.75, 0.8125, 0.75, 0.875, 0.6875, 0.9375, 0.6875, 0.9375, 0.75, 0.875, 0.75, 0.0625, 0.75, 0.125, 0.75, 0.125, 0.8125, 0.0625, 0.8125, 0.125, 0.75, 0.1875, 0.75, 0.1875, 0.8125, 0.125, 0.8125, 0.1875, 0.75, 0.25, 0.75, 0.25, 0.8125, 0.1875, 0.8125, 0.375, 0.75, 0.4375, 0.75, 0.4375, 0.8125, 0.375, 0.8125, 0.4375, 0.75, 0.5, 0.75, 0.5, 0.8125, 0.4375, 0.8125, 0.5, 0.75, 0.5625, 0.75, 0.5625, 0.8125, 0.5, 0.8125, 0.5625, 0.75, 0.625, 0.75, 0.625, 0.8125, 0.5625, 0.8125, 0.625, 0.75, 0.6875, 0.75, 0.6875, 0.8125, 0.625, 0.8125, 0.6875, 0.75, 0.75, 0.75, 0.75, 0.8125, 0.6875, 0.8125, 0.75, 0.75, 0.8125, 0.75, 0.8125, 0.8125, 0.75, 0.8125, 0.8125, 0.75, 0.875, 0.75, 0.875, 0.8125, 0.8125, 0.8125, 0.875, 0.75, 0.9375, 0.75, 0.9375, 0.8125, 0.875, 0.8125, 0.0625, 0.8125, 0.125, 0.8125, 0.125, 0.875, 0.0625, 0.875, 0.125, 0.8125, 0.1875, 0.8125, 0.1875, 0.875, 0.125, 0.875, 0.1875, 0.8125, 0.25, 0.8125, 0.25, 0.875, 0.1875, 0.875, 0.375, 0.8125, 0.4375, 0.8125, 0.4375, 0.875, 0.375, 0.875, 0.4375, 0.8125, 0.5, 0.8125, 0.5, 0.875, 0.4375, 0.875, 0.5, 0.8125, 0.5625, 0.8125, 0.5625, 0.875, 0.5, 0.875, 0.5625, 0.8125, 0.625, 0.8125, 0.625, 0.875, 0.5625, 0.875, 0.625, 0.8125, 0.6875, 0.8125, 0.6875, 0.875, 0.625, 0.875, 0.6875, 0.8125, 0.75, 0.8125, 0.75, 0.875, 0.6875, 0.875, 0.75, 0.8125, 0.8125, 0.8125, 0.8125, 0.875, 0.75, 0.875, 0.8125, 0.8125, 0.875, 0.8125, 0.875, 0.875, 0.8125, 0.875, 0.875, 0.8125, 0.9375, 0.8125, 0.9375, 0.875, 0.875, 0.875, 0.0625, 0.875, 0.125, 0.875, 0.125, 0.9375, 0.0625, 0.9375, 0.125, 0.875, 0.1875, 0.875, 0.1875, 0.9375, 0.125, 0.9375, 0.1875, 0.875, 0.25, 0.875, 0.25, 0.9375, 0.1875, 0.9375, 0.375, 0.875, 0.4375, 0.875, 0.4375, 0.9375, 0.375, 0.9375, 0.4375, 0.875, 0.5, 0.875, 0.5, 0.9375, 0.4375, 0.9375, 0.5, 0.875, 0.5625, 0.875, 0.5625, 0.9375, 0.5, 0.9375, 0.5625, 0.875, 0.625, 0.875, 0.625, 0.9375, 0.5625, 0.9375, 0.625, 0.875, 0.6875, 0.875, 0.6875, 0.9375, 0.625, 0.9375, 0.6875, 0.875, 0.75, 0.875, 0.75, 0.9375, 0.6875, 0.9375, 0.75, 0.875, 0.8125, 0.875, 0.8125, 0.9375, 0.75, 0.9375, 0.8125, 0.875, 0.875, 0.875, 0.875, 0.9375, 0.8125, 0.9375, 0.875, 0.875, 0.9375, 0.875, 0.9375, 0.9375, 0.875, 0.9375, 0.0, 0.0, 0.0625, 0.0, 0.0625, 0.0625, 0.0, 0.0625, 0.0625, 0.0, 0.125, 0.0, 0.125, 0.0625, 0.0625, 0.0625, 0.125, 0.0, 0.1875, 0.0, 0.1875, 0.0625, 0.125, 0.0625, 0.1875, 0.0, 0.25, 0.0, 0.25, 0.0625, 0.1875, 0.0625, 0.375, 0.0, 0.4375, 0.0, 0.4375, 0.0625, 0.375, 0.0625, 0.4375, 0.0, 0.5, 0.0, 0.5, 0.0625, 0.4375, 0.0625, 0.5, 0.0, 0.5625, 0.0, 0.5625, 0.0625, 0.5, 0.0625, 0.5625, 0.0, 0.625, 0.0, 0.625, 0.0625, 0.5625, 0.0625, 0.625, 0.0, 0.6875, 0.0, 0.6875, 0.0625, 0.625, 0.0625, 0.6875, 0.0, 0.75, 0.0, 0.75, 0.0625, 0.6875, 0.0625, 0.75, 0.0, 0.8125, 0.0, 0.8125, 0.0625, 0.75, 0.0625, 0.8125, 0.0, 0.875, 0.0, 0.875, 0.0625, 0.8125, 0.0625, 0.875, 0.0, 0.9375, 0.0, 0.9375, 0.0625, 0.875, 0.0625, 0.9375, 0.0, 1.0, 0.0, 1.0, 0.0625, 0.9375, 0.0625, 0.9375, 0.0625, 1.0, 0.0625, 1.0, 0.125, 0.9375, 0.125, 0.9375, 0.125, 1.0, 0.125, 1.0, 0.1875, 0.9375, 0.1875, 0.9375, 0.1875, 1.0, 0.1875, 1.0, 0.25, 0.9375, 0.25, 0.9375, 0.25, 1.0, 0.25, 1.0, 0.3125, 0.9375, 0.3125, 0.9375, 0.3125, 1.0, 0.3125, 1.0, 0.375, 0.9375, 0.375, 0.9375, 0.375, 1.0, 0.375, 1.0, 0.4375, 0.9375, 0.4375, 0.9375, 0.4375, 1.0, 0.4375, 1.0, 0.5, 0.9375, 0.5, 0.9375, 0.5, 1.0, 0.5, 1.0, 0.5625, 0.9375, 0.5625, 0.9375, 0.5625, 1.0, 0.5625, 1.0, 0.625, 0.9375, 0.625, 0.9375, 0.625, 1.0, 0.625, 1.0, 0.6875, 0.9375, 0.6875, 0.9375, 0.6875, 1.0, 0.6875, 1.0, 0.75, 0.9375, 0.75, 0.9375, 0.75, 1.0, 0.75, 1.0, 0.8125, 0.9375, 0.8125, 0.9375, 0.8125, 1.0, 0.8125, 1.0, 0.875, 0.9375, 0.875, 0.9375, 0.875, 1.0, 0.875, 1.0, 0.9375, 0.9375, 0.9375, 0.9375, 0.9375, 1.0, 0.9375, 1.0, 1.0, 0.9375, 1.0, 0.875, 0.9375, 0.9375, 0.9375, 0.9375, 1.0, 0.875, 1.0, 0.8125, 0.9375, 0.875, 0.9375, 0.875, 1.0, 0.8125, 1.0, 0.75, 0.9375, 0.8125, 0.9375, 0.8125, 1.0, 0.75, 1.0, 0.6875, 0.9375, 0.75, 0.9375, 0.75, 1.0, 0.6875, 1.0, 0.625, 0.9375, 0.6875, 0.9375, 0.6875, 1.0, 0.625, 1.0, 0.5625, 0.9375, 0.625, 0.9375, 0.625, 1.0, 0.5625, 1.0, 0.5, 0.9375, 0.5625, 0.9375, 0.5625, 1.0, 0.5, 1.0, 0.4375, 0.9375, 0.5, 0.9375, 0.5, 1.0, 0.4375, 1.0, 0.375, 0.9375, 0.4375, 0.9375, 0.4375, 1.0, 0.375, 1.0, 0.1875, 0.9375, 0.25, 0.9375, 0.25, 1.0, 0.1875, 1.0, 0.125, 0.9375, 0.1875, 0.9375, 0.1875, 1.0, 0.125, 1.0, 0.0625, 0.9375, 0.125, 0.9375, 0.125, 1.0, 0.0625, 1.0, 0.0, 0.9375, 0.0625, 0.9375, 0.0625, 1.0, 0.0, 1.0, 0.0, 0.875, 0.0625, 0.875, 0.0625, 0.9375, 0.0, 0.9375, 0.0, 0.8125, 0.0625, 0.8125, 0.0625, 0.875, 0.0, 0.875, 0.0, 0.75, 0.0625, 0.75, 0.0625, 0.8125, 0.0, 0.8125, 0.0, 0.6875, 0.0625, 0.6875, 0.0625, 0.75, 0.0, 0.75, 0.0, 0.625, 0.0625, 0.625, 0.0625, 0.6875, 0.0, 0.6875, 0.0, 0.5625, 0.0625, 0.5625, 0.0625, 0.625, 0.0, 0.625, 0.0, 0.5, 0.0625, 0.5, 0.0625, 0.5625, 0.0, 0.5625, 0.0, 0.4375, 0.0625, 0.4375, 0.0625, 0.5, 0.0, 0.5, 0.0, 0.375, 0.0625, 0.375, 0.0625, 0.4375, 0.0, 0.4375, 0.0, 0.3125, 0.0625, 0.3125, 0.0625, 0.375, 0.0, 0.375, 0.0, 0.25, 0.0625, 0.25, 0.0625, 0.3125, 0.0, 0.3125, 0.0, 0.1875, 0.0625, 0.1875, 0.0625, 0.25, 0.0, 0.25, 0.0, 0.125, 0.0625, 0.125, 0.0625, 0.1875, 0.0, 0.1875, 0.0, 0.0625, 0.0625, 0.0625, 0.0625, 0.125, 0.0, 0.125, 0.3439, 0.0625, 0.3397, 0.125, 0.2962, 0.125, 0.2928, 0.0625, 0.3397, 0.125, 0.3391, 0.1875, 0.2954, 0.1875, 0.2962, 0.125, 0.3391, 0.1875, 0.3429, 0.25, 0.2947, 0.25, 0.2954, 0.1875, 0.3429, 0.25, 0.3432, 0.3125, 0.2964, 0.3125, 0.2947, 0.25, 0.3432, 0.3125, 0.3416, 0.375, 0.2956, 0.375, 0.2964, 0.3125, 0.3416, 0.375, 0.3428, 0.4375, 0.2918, 0.4375, 0.2956, 0.375, 0.2965, 0.5, 0.2951, 0.5, 0.2975, 0.5, 0.3333, 0.6875, 0.3361, 0.75, 0.2925, 0.75, 0.2936, 0.6875, 0.3361, 0.75, 0.3374, 0.8125, 0.289, 0.8125, 0.2925, 0.75, 0.3374, 0.8125, 0.3376, 0.875, 0.2884, 0.875, 0.289, 0.8125, 0.3376, 0.875, 0.3388, 0.9375, 0.2861, 0.9375, 0.2884, 0.875, 0.343, 0.0, 0.3439, 0.0625, 0.2928, 0.0625, 0.2904, 0.0, 0.2836, 1.0, 0.2861, 0.9375, 0.3388, 0.9375, 0.342, 1.0, 0.25, 0.0, 0.2904, 0.0, 0.2928, 0.0625, 0.25, 0.0625, 0.343, 0.0, 0.375, 0.0, 0.375, 0.0625, 0.3439, 0.0625, 0.3388, 0.9375, 0.375, 0.9375, 0.375, 1.0, 0.342, 1.0, 0.25, 0.9375, 0.2861, 0.9375, 0.2836, 1.0, 0.25, 1.0, 0.3439, 0.0625, 0.375, 0.0625, 0.375, 0.125, 0.3397, 0.125, 0.25, 0.0625, 0.2928, 0.0625, 0.2962, 0.125, 0.25, 0.125, 0.3397, 0.125, 0.375, 0.125, 0.375, 0.1875, 0.3391, 0.1875, 0.25, 0.125, 0.2962, 0.125, 0.2954, 0.1875, 0.25, 0.1875, 0.3391, 0.1875, 0.375, 0.1875, 0.375, 0.25, 0.3429, 0.25, 0.25, 0.1875, 0.2954, 0.1875, 0.2947, 0.25, 0.25, 0.25, 0.3429, 0.25, 0.375, 0.25, 0.375, 0.3125, 0.3432, 0.3125, 0.25, 0.25, 0.2947, 0.25, 0.2964, 0.3125, 0.25, 0.3125, 0.3432, 0.3125, 0.375, 0.3125, 0.375, 0.375, 0.3416, 0.375, 0.25, 0.3125, 0.2964, 0.3125, 0.2956, 0.375, 0.25, 0.375, 0.3416, 0.375, 0.375, 0.375, 0.375, 0.4375, 0.3513, 0.4375, 0.3428, 0.4375, 0.25, 0.375, 0.2956, 0.375, 0.2918, 0.4375, 0.25, 0.4375, 0.292, 0.5111, 0.2917, 0.5049, 0.2917, 0.5066, 0.375, 0.5, 0.375, 0.5625, 0.375, 0.5625, 0.375, 0.5, 0.3324, 0.625, 0.3456, 0.625, 0.3427, 0.6324, 0.3327, 0.6323, 0.3333, 0.6875, 0.3408, 0.6875, 0.375, 0.6875, 0.375, 0.75, 0.3361, 0.75, 0.25, 0.6875, 0.2936, 0.6875, 0.2925, 0.75, 0.25, 0.75, 0.3361, 0.75, 0.375, 0.75, 0.375, 0.8125, 0.3374, 0.8125, 0.25, 0.75, 0.2925, 0.75, 0.289, 0.8125, 0.25, 0.8125, 0.3374, 0.8125, 0.375, 0.8125, 0.375, 0.875, 0.3376, 0.875, 0.25, 0.8125, 0.289, 0.8125, 0.2884, 0.875, 0.25, 0.875, 0.3376, 0.875, 0.375, 0.875, 0.375, 0.9375, 0.3388, 0.9375, 0.25, 0.875, 0.2884, 0.875, 0.2861, 0.9375, 0.25, 0.9375, 0.3348, 0.5625, 0.3451, 0.5625, 0.3458, 0.6177, 0.3327, 0.6177, 0.375, 0.625, 0.3456, 0.625, 0.347, 0.625, 0.375, 0.625, 0.375, 0.5625, 0.375, 0.625, 0.375, 0.625, 0.375, 0.5625, 0.3422, 0.5, 0.3402, 0.5171, 0.3221, 0.5, 0.3481, 0.5223, 0.3499, 0.5, 0.3616, 0.5, 0.3481, 0.5223, 0.3402, 0.5171, 0.3422, 0.5, 0.3499, 0.5, 0.3402, 0.5171, 0.3481, 0.5223, 0.3451, 0.5625, 0.3348, 0.5625, 0.375, 0.4375, 0.375, 0.4958, 0.3497, 0.4956, 0.3513, 0.4375, 0.3451, 0.5625, 0.3481, 0.5223, 0.3616, 0.5, 0.375, 0.5, 0.375, 0.5625, 0.3616, 0.5, 0.3499, 0.5, 0.375, 0.5, 0.375, 0.5, 0.3459, 0.625, 0.3456, 0.625, 0.3324, 0.625, 0.3324, 0.625, 0.347, 0.625, 0.3456, 0.625, 0.3459, 0.625, 0.347, 0.625, 0.3458, 0.6177, 0.3451, 0.5625, 0.375, 0.5625, 0.375, 0.625, 0.3315, 0.625, 0.3324, 0.625, 0.3324, 0.625, 0.2975, 0.5, 0.2917, 0.5049, 0.2864, 0.5003, 0.2918, 0.4937, 0.2975, 0.5, 0.2951, 0.5, 0.2917, 0.5066, 0.2917, 0.5049, 0.2975, 0.5, 0.3422, 0.5, 0.3221, 0.5, 0.2965, 0.5, 0.3428, 0.4375, 0.3422, 0.4956, 0.2913, 0.4928, 0.2918, 0.4375, 0.25, 0.5, 0.2858, 0.5, 0.2905, 0.5625, 0.25, 0.5625, 0.25, 0.4375, 0.2918, 0.4375, 0.2913, 0.4928, 0.2858, 0.5, 0.25, 0.5, 0.2951, 0.5625, 0.2917, 0.5049, 0.292, 0.5111, 0.2951, 0.5625, 0.3221, 0.5, 0.3402, 0.5171, 0.3348, 0.5625, 0.2951, 0.5625, 0.292, 0.5111, 0.2917, 0.5066, 0.2951, 0.5, 0.2965, 0.5, 0.2951, 0.6138, 0.2968, 0.6169, 0.2998, 0.6222, 0.3012, 0.6247, 0.2954, 0.6357, 0.2884, 0.624, 0.2951, 0.6138, 0.2951, 0.6138, 0.2974, 0.617, 0.2968, 0.6169, 0.2951, 0.6138, 0.2951, 0.5625, 0.2951, 0.5625, 0.2951, 0.6138, 0.25, 0.625, 0.2878, 0.625, 0.2948, 0.6369, 0.2936, 0.6875, 0.25, 0.6875, 0.25, 0.5625, 0.2905, 0.5625, 0.2878, 0.625, 0.25, 0.625, 0.3324, 0.625, 0.3012, 0.6247, 0.3032, 0.625, 0.3315, 0.625, 0.3324, 0.625, 0.3327, 0.6323, 0.2954, 0.6357, 0.3012, 0.6247, 0.3348, 0.5625, 0.3327, 0.6177, 0.3315, 0.625, 0.3032, 0.625, 0.3013, 0.6224, 0.3011, 0.6221, 0.2976, 0.6172, 0.2974, 0.617, 0.2951, 0.6138, 0.2951, 0.5625, 0.2998, 0.6222, 0.3013, 0.6224, 0.3032, 0.625, 0.3012, 0.6247, 0.2968, 0.6169, 0.2976, 0.6172, 0.3011, 0.6221, 0.2998, 0.6222, 0.2976, 0.6172, 0.2968, 0.6169, 0.2974, 0.617, 0.2998, 0.6222, 0.3011, 0.6221, 0.3013, 0.6224, 0.2884, 0.624, 0.291, 0.5627, 0.2951, 0.5625, 0.2951, 0.6138, 0.291, 0.5627, 0.2864, 0.5003, 0.2917, 0.5049, 0.2951, 0.5625, 0.3325, 0.6331, 0.3423, 0.6332, 0.3408, 0.6875, 0.3333, 0.6875, 0.2918, 0.4937, 0.3422, 0.4959, 0.3422, 0.5, 0.2975, 0.5, 0.2948, 0.6369, 0.3325, 0.6331, 0.3333, 0.6875, 0.2936, 0.6875, 0.3422, 0.4959, 0.3497, 0.496, 0.3499, 0.5, 0.3422, 0.5, 0.3499, 0.5, 0.3497, 0.496, 0.3749, 0.4962, 0.375, 0.5, 0.3513, 0.4375, 0.3497, 0.4956, 0.3422, 0.4956, 0.3428, 0.4375, 0.381, 0.5625, 0.3817, 0.5, 0.4375, 0.5, 0.4375, 0.5625, 0.3822, 0.625, 0.381, 0.5625, 0.4375, 0.5625, 0.4375, 0.625, 0.3822, 0.625, 0.4375, 0.625, 0.4375, 0.6875, 0.375, 0.6875, 0.375, 0.6335, 0.3749, 0.4962, 0.3811, 0.5, 0.375, 0.5, 0.3408, 0.6875, 0.3423, 0.6332, 0.375, 0.6335, 0.375, 0.6875, 0.3427, 0.6324, 0.3456, 0.625, 0.375, 0.625, 0.375, 0.6327, 0.2918, 0.4937, 0.2864, 0.5003, 0.2858, 0.5, 0.2913, 0.4928, 0.2884, 0.624, 0.2954, 0.6357, 0.2948, 0.6369, 0.2878, 0.625, 0.291, 0.5627, 0.2884, 0.624, 0.2878, 0.625, 0.2905, 0.5625, 0.2864, 0.5003, 0.291, 0.5627, 0.2905, 0.5625, 0.2858, 0.5, 0.3427, 0.6324, 0.375, 0.6327, 0.375, 0.6335, 0.3423, 0.6332, 0.2954, 0.6357, 0.3327, 0.6323, 0.3325, 0.6331, 0.2948, 0.6369, 0.3422, 0.4959, 0.2918, 0.4937, 0.2913, 0.4928, 0.3422, 0.4956, 0.3749, 0.4962, 0.3497, 0.496, 0.3497, 0.4956, 0.375, 0.4958, 0.3497, 0.496, 0.3422, 0.4959, 0.3422, 0.4956, 0.3497, 0.4956, 0.3806, 0.5622, 0.3811, 0.5, 0.3817, 0.5, 0.381, 0.5625, 0.3819, 0.6246, 0.3806, 0.5622, 0.381, 0.5625, 0.3822, 0.625, 0.375, 0.6327, 0.3819, 0.6246, 0.3822, 0.625, 0.375, 0.6335, 0.3811, 0.5, 0.3749, 0.4962, 0.375, 0.4958, 0.3817, 0.5, 0.3327, 0.6323, 0.3427, 0.6324, 0.3423, 0.6332, 0.3325, 0.6331])
me_plane.update()
me_plane_001 = bpy.data.meshes.new('Plane.001')
me_plane_001.from_pydata([(1.963, -38.26, -14.08), (19.95, -32.28, -14.31), (-20.27, 33.34, -14.08), (-2.289, 39.32, -14.31), (-14.71, 15.44, -14.08), (-9.155, -2.463, -14.08), (-3.596, -20.36, -14.08), (14.39, -14.38, -14.31), (8.828, 3.516, -14.31), (3.269, 21.42, -14.31), (-3.596, -20.36, 5.692), (1.963, -38.26, 5.692), (19.95, -32.28, 5.462), (3.269, 21.42, 5.462), (-2.289, 39.32, 5.462), (-20.27, 33.34, 5.692), (-14.71, 15.44, 5.692), (-9.155, -2.463, 5.692), (14.39, -14.38, 5.462), (8.828, 3.516, 5.462), (-3.596, -20.36, 12.96), (1.963, -38.26, 12.96), (19.95, -32.28, 12.73), (14.39, -14.38, 12.73), (-14.71, 15.44, 8.785), (-9.155, -2.463, 8.785), (8.828, 3.516, 8.555), (3.269, 21.42, 8.555), (-11.93, 6.486, -14.08), (6.049, 12.47, -14.31), (-11.93, 6.486, 5.692), (6.049, 12.47, 5.462), (-11.93, 6.486, 8.785), (6.049, 12.47, 8.555)], [], [(4, 2, 3, 9), (0, 6, 7, 1), (6, 5, 8, 7), (28, 4, 9, 29), (16, 13, 14, 15), (10, 11, 21, 20), (10, 18, 19, 17), (17, 19, 26, 25), (5, 6, 10, 17), (3, 2, 15, 14), (6, 0, 11, 10), (1, 7, 18, 12), (2, 4, 16, 15), (0, 1, 12, 11), (7, 8, 19, 18), (28, 5, 17, 30), (9, 3, 14, 13), (29, 9, 13, 31), (21, 22, 23, 20), (12, 18, 23, 22), (11, 12, 22, 21), (18, 10, 20, 23), (32, 33, 27, 24), (31, 13, 27, 33), (30, 17, 25, 32), (13, 16, 24, 27), (16, 30, 32, 24), (19, 31, 33, 26), (25, 26, 33, 32), (8, 29, 31, 19), (4, 28, 30, 16), (5, 28, 29, 8)])
_uv = me_plane_001.uv_layers.new(name='UVMap')
_uv.uv.foreach_set('vector', [0.0, 0.75, 0.0, 1.0, 1.0, 1.0, 1.0, 0.75, 0.0, 0.0, 0.0, 0.25, 1.0, 0.25, 1.0, 0.0, 0.0, 0.25, 0.0, 0.5, 1.0, 0.5, 1.0, 0.25, 0.0, 0.625, 0.0, 0.75, 1.0, 0.75, 1.0, 0.625, 0.0, 0.75, 1.0, 0.75, 1.0, 1.0, 0.0, 1.0, 0.0, 0.25, 0.0, 0.0, 0.0, 0.0, 0.0, 0.25, 0.0, 0.25, 1.0, 0.25, 1.0, 0.5, 0.0, 0.5, 0.0, 0.5, 1.0, 0.5, 1.0, 0.5, 0.0, 0.5, 0.0, 0.5, 0.0, 0.25, 0.0, 0.25, 0.0, 0.5, 1.0, 1.0, 0.0, 1.0, 0.0, 1.0, 1.0, 1.0, 0.0, 0.25, 0.0, 0.0, 0.0, 0.0, 0.0, 0.25, 1.0, 0.0, 1.0, 0.25, 1.0, 0.25, 1.0, 0.0, 0.0, 1.0, 0.0, 0.75, 0.0, 0.75, 0.0, 1.0, 0.0, 0.0, 1.0, 0.0, 1.0, 0.0, 0.0, 0.0, 1.0, 0.25, 1.0, 0.5, 1.0, 0.5, 1.0, 0.25, 0.0, 0.625, 0.0, 0.5, 0.0, 0.5, 0.0, 0.625, 1.0, 0.75, 1.0, 1.0, 1.0, 1.0, 1.0, 0.75, 1.0, 0.625, 1.0, 0.75, 1.0, 0.75, 1.0, 0.625, 0.0, 0.0, 1.0, 0.0, 1.0, 0.25, 0.0, 0.25, 1.0, 0.0, 1.0, 0.25, 1.0, 0.25, 1.0, 0.0, 0.0, 0.0, 1.0, 0.0, 1.0, 0.0, 0.0, 0.0, 1.0, 0.25, 0.0, 0.25, 0.0, 0.25, 1.0, 0.25, 0.0, 0.625, 1.0, 0.625, 1.0, 0.75, 0.0, 0.75, 1.0, 0.625, 1.0, 0.75, 1.0, 0.75, 1.0, 0.625, 0.0, 0.625, 0.0, 0.5, 0.0, 0.5, 0.0, 0.625, 1.0, 0.75, 0.0, 0.75, 0.0, 0.75, 1.0, 0.75, 0.0, 0.75, 0.0, 0.625, 0.0, 0.625, 0.0, 0.75, 1.0, 0.5, 1.0, 0.625, 1.0, 0.625, 1.0, 0.5, 0.0, 0.5, 1.0, 0.5, 1.0, 0.625, 0.0, 0.625, 1.0, 0.5, 1.0, 0.625, 1.0, 0.625, 1.0, 0.5, 0.0, 0.75, 0.0, 0.625, 0.0, 0.625, 0.0, 0.75, 0.0, 0.5, 0.0, 0.625, 1.0, 0.625, 1.0, 0.5])
me_plane_001.update()
me_cube_001 = bpy.data.meshes.new('Cube.001')
me_cube_001.from_pydata([(-11.01, -8.235, -8.235), (-11.01, -8.235, 8.235), (-11.01, 8.235, -8.235), (-11.01, 8.235, 8.235), (11.01, -8.235, -8.235), (11.01, -8.235, 8.235), (11.01, 8.235, -8.235), (11.01, 8.235, 8.235), (-11.01, 8.235, 4.437), (-11.01, -8.235, 4.437), (-0.9941, -10.1, -8.235), (2.384e-05, -8.235, 8.235), (-1.695, 8.235, -8.235), (5.952, 8.235, -8.235), (2.262e-05, 2.353, -8.235), (5.952, 8.235, 8.235), (-1.695, 8.235, 8.235), (2.262e-05, 2.353, 8.235), (11.01, 8.235, 4.437), (11.01, -8.235, 4.437), (4.095, -10.1, -8.235), (5.952, 8.235, 4.437), (-1.695, 8.235, 4.437), (-1.695, 15.46, -8.235), (-1.695, 15.46, 4.437), (5.952, 15.46, -8.235), (5.952, 15.46, 4.437), (5.458, -8.235, -8.235), (-2.357, -8.235, -8.235), (2.357e-05, -5.878, -8.235), (-2.357, -8.235, 4.437), (5.458, -8.235, 4.437), (2.384e-05, -8.235, 6.794), (-0.9941, -10.1, 4.437), (4.095, -10.1, 4.437), (-11.01, 8.235, 0.08217), (-1.695, 8.235, 0.08217), (11.01, 8.235, 0.08217), (11.01, -8.235, 0.08217), (-11.01, -8.235, 0.08217), (-0.9941, -10.1, 0.08217), (5.952, 8.235, 0.08217), (4.095, -10.1, 0.08217), (-1.695, 15.46, 0.08217), (5.952, 15.46, 0.08217), (-2.357, -8.235, 0.08217), (5.458, -8.235, 0.08217), (-11.01, 1.144e-05, 8.235), (-11.01, 1.144e-05, 4.437), (-11.01, -1.757, -7.415), (-11.01, 1.757, -7.415), (-11.01, 1.757, -1.271), (-11.01, -1.757, -1.271), (-11.01, 1.144e-05, 2.242), (-11.01, 2.16, 0.08217), (-11.01, -2.16, 0.08217), (-11.01, 2.16, -8.235), (-11.01, -2.16, -8.235), (-11.73, 0.8818, -2.68), (-11.73, -0.8818, -2.68), (-11.73, 0.8818, -6.539), (-11.73, -0.8818, -6.539), (-11.73, 1.757, -1.271), (-11.73, -1.757, -1.271), (-11.73, 1.757, -7.415), (-11.73, -1.757, -7.415), (-11.73, 1.08, -2.482), (-11.73, -1.08, -2.482), (-11.73, 1.08, -6.737), (-11.73, -1.08, -6.737), (-12.5, 1.08, -6.737), (-12.5, -1.08, -6.737), (-12.21, 0.8818, -6.539), (-12.21, -0.8818, -6.539), (-11.39, 0.8818, -2.68), (-11.39, -0.8818, -2.68), (-11.39, 0.8818, -6.539), (-11.39, -0.8818, -6.539), (-11.3, 1.635, -1.419), (-11.3, -1.635, -1.419), (-11.3, 1.635, -6.562), (-11.3, -1.635, -6.562), (-7.326, 1.635, -1.419), (-7.326, -1.635, -1.419), (-7.326, 1.635, -6.562), (-7.326, -1.635, -6.562)], [], [(48, 47, 3, 8), (18, 7, 5, 19), (45, 28, 10, 40), (41, 21, 18, 37), (28, 27, 20, 10), (15, 21, 22, 16), (35, 8, 22, 36), (40, 10, 20, 42), (37, 18, 19, 38), (12, 13, 14), (15, 16, 17), (13, 12, 23, 25), (8, 3, 16, 22), (31, 30, 33, 34), (21, 15, 7, 18), (7, 15, 17, 11, 5), (17, 16, 3, 47, 1, 11), (44, 25, 23, 43), (36, 22, 24, 43), (41, 13, 25, 44), (22, 21, 26, 24), (27, 28, 29), (30, 31, 32), (46, 31, 34, 42), (14, 13, 6, 4, 27, 29), (38, 19, 31, 46), (45, 30, 9, 39), (19, 5, 11, 32, 31), (30, 32, 11, 1, 9), (28, 45, 39, 0), (4, 38, 46, 27), (27, 46, 42, 20), (21, 41, 44, 26), (12, 36, 43, 23), (26, 44, 43, 24), (6, 37, 38, 4), (33, 40, 42, 34), (2, 35, 36, 12), (13, 41, 37, 6), (30, 45, 40, 33), (9, 1, 47, 48), (54, 55, 53), (50, 49, 65, 64), (0, 39, 55, 57), (2, 12, 14, 29, 28, 0, 57, 56), (56, 54, 35, 2), (39, 9, 48, 53, 55), (54, 53, 48, 8, 35), (51, 52, 55, 54), (50, 51, 54, 56), (49, 50, 56, 57), (52, 49, 57, 55), (60, 61, 77, 76), (52, 51, 62, 63), (49, 52, 63, 65), (51, 50, 64, 62), (66, 67, 63, 62), (68, 66, 62, 64), (69, 68, 64, 65), (67, 69, 65, 63), (58, 59, 67, 66), (60, 58, 66, 68), (61, 60, 72, 73), (59, 61, 69, 67), (73, 72, 70, 71), (69, 61, 73, 71), (68, 69, 71, 70), (60, 68, 70, 72), (76, 77, 81, 80), (59, 58, 74, 75), (61, 59, 75, 77), (58, 60, 76, 74), (79, 78, 82, 83), (75, 74, 78, 79), (77, 75, 79, 81), (74, 76, 80, 78), (82, 84, 85, 83), (81, 79, 83, 85), (78, 80, 84, 82), (80, 81, 85, 84)])
_uv = me_cube_001.uv_layers.new(name='UVMap')
_uv.uv.foreach_set('vector', [0.5674, 0.125, 0.625, 0.125, 0.625, 0.25, 0.5674, 0.25, 0.5674, 0.5, 0.625, 0.5, 0.625, 0.75, 0.5674, 0.75, 0.5012, 0.9018, 0.375, 0.9018, 0.375, 0.9018, 0.5012, 0.9018, 0.5012, 0.4418, 0.5674, 0.4418, 0.5674, 0.5, 0.5012, 0.5, 0.2232, 0.75, 0.2634, 0.75, 0.2634, 0.75, 0.2232, 0.75, 0.625, 0.4418, 0.5674, 0.4418, 0.5674, 0.3082, 0.625, 0.3082, 0.5012, 0.25, 0.5674, 0.25, 0.5674, 0.3082, 0.5012, 0.3082, 0.5012, 0.9018, 0.375, 0.9018, 0.375, 0.8482, 0.5012, 0.8482, 0.5012, 0.5, 0.5674, 0.5, 0.5674, 0.75, 0.5012, 0.75, 0.1832, 0.5, 0.2834, 0.5, 0.25, 0.5893, 0.7166, 0.5, 0.8168, 0.5, 0.75, 0.5893, 0.2834, 0.5, 0.1832, 0.5, 0.1832, 0.5, 0.2834, 0.5, 0.5674, 0.25, 0.625, 0.25, 0.625, 0.3082, 0.5674, 0.3082, 0.5674, 0.8482, 0.5674, 0.9018, 0.5674, 0.9018, 0.5674, 0.8482, 0.5674, 0.4418, 0.625, 0.4418, 0.625, 0.5, 0.5674, 0.5, 0.625, 0.5, 0.7166, 0.5, 0.75, 0.5893, 0.75, 0.75, 0.625, 0.75, 0.75, 0.5893, 0.8168, 0.5, 0.875, 0.5, 0.875, 0.625, 0.875, 0.75, 0.75, 0.75, 0.5012, 0.4418, 0.375, 0.4418, 0.375, 0.3082, 0.5012, 0.3082, 0.5012, 0.3082, 0.5674, 0.3082, 0.5674, 0.3082, 0.5012, 0.3082, 0.5012, 0.4418, 0.375, 0.4418, 0.375, 0.4418, 0.5012, 0.4418, 0.5674, 0.3082, 0.5674, 0.4418, 0.5674, 0.4418, 0.5674, 0.3082, 0.2634, 0.75, 0.2232, 0.75, 0.25, 0.7142, 0.5674, 0.9018, 0.5674, 0.8482, 0.6031, 0.875, 0.5012, 0.8482, 0.5674, 0.8482, 0.5674, 0.8482, 0.5012, 0.8482, 0.25, 0.5893, 0.2834, 0.5, 0.375, 0.5, 0.375, 0.75, 0.2634, 0.75, 0.25, 0.7142, 0.5012, 0.75, 0.5674, 0.75, 0.5674, 0.8482, 0.5012, 0.8482, 0.5012, 0.9018, 0.5674, 0.9018, 0.5674, 1.0, 0.5012, 1.0, 0.5674, 0.75, 0.625, 0.75, 0.625, 0.875, 0.6031, 0.875, 0.5674, 0.8482, 0.5674, 0.9018, 0.6031, 0.875, 0.625, 0.875, 0.625, 1.0, 0.5674, 1.0, 0.375, 0.9018, 0.5012, 0.9018, 0.5012, 1.0, 0.375, 1.0, 0.375, 0.75, 0.5012, 0.75, 0.5012, 0.8482, 0.375, 0.8482, 0.375, 0.8482, 0.5012, 0.8482, 0.5012, 0.8482, 0.375, 0.8482, 0.5674, 0.4418, 0.5012, 0.4418, 0.5012, 0.4418, 0.5674, 0.4418, 0.375, 0.3082, 0.5012, 0.3082, 0.5012, 0.3082, 0.375, 0.3082, 0.5674, 0.4418, 0.5012, 0.4418, 0.5012, 0.3082, 0.5674, 0.3082, 0.375, 0.5, 0.5012, 0.5, 0.5012, 0.75, 0.375, 0.75, 0.5674, 0.9018, 0.5012, 0.9018, 0.5012, 0.8482, 0.5674, 0.8482, 0.375, 0.25, 0.5012, 0.25, 0.5012, 0.3082, 0.375, 0.3082, 0.375, 0.4418, 0.5012, 0.4418, 0.5012, 0.5, 0.375, 0.5, 0.5674, 0.9018, 0.5012, 0.9018, 0.5012, 0.9018, 0.5674, 0.9018, 0.5674, 0.0, 0.625, 0.0, 0.625, 0.125, 0.5674, 0.125, 0.5012, 0.1578, 0.5012, 0.09221, 0.534, 0.125, 0.3811, 0.1517, 0.3811, 0.09832, 0.3811, 0.09832, 0.3811, 0.1517, 0.375, 0.0, 0.5012, 0.0, 0.5012, 0.09221, 0.375, 0.09221, 0.125, 0.5, 0.1832, 0.5, 0.25, 0.5893, 0.25, 0.7142, 0.2232, 0.75, 0.125, 0.75, 0.125, 0.6578, 0.125, 0.5922, 0.375, 0.1578, 0.5012, 0.1578, 0.5012, 0.25, 0.375, 0.25, 0.5012, 0.0, 0.5674, 0.0, 0.5674, 0.125, 0.534, 0.125, 0.5012, 0.09221, 0.5012, 0.1578, 0.534, 0.125, 0.5674, 0.125, 0.5674, 0.25, 0.5012, 0.25, 0.4951, 0.1517, 0.4951, 0.09832, 0.5012, 0.09221, 0.5012, 0.1578, 0.3811, 0.1517, 0.4951, 0.1517, 0.5012, 0.1578, 0.375, 0.1578, 0.3811, 0.09832, 0.3811, 0.1517, 0.375, 0.1578, 0.375, 0.09221, 0.4951, 0.09832, 0.3811, 0.09832, 0.375, 0.09221, 0.5012, 0.09221, 0.3989, 0.1384, 0.3989, 0.1116, 0.3989, 0.1116, 0.3989, 0.1384, 0.4951, 0.09832, 0.4951, 0.1517, 0.4951, 0.1517, 0.4951, 0.09832, 0.3811, 0.09832, 0.4951, 0.09832, 0.4951, 0.09832, 0.3811, 0.09832, 0.4951, 0.1517, 0.3811, 0.1517, 0.3811, 0.1517, 0.4951, 0.1517, 0.4814, 0.1414, 0.4814, 0.1086, 0.4951, 0.09832, 0.4951, 0.1517, 0.3949, 0.1414, 0.4814, 0.1414, 0.4951, 0.1517, 0.3811, 0.1517, 0.3949, 0.1086, 0.3949, 0.1414, 0.3811, 0.1517, 0.3811, 0.09832, 0.4814, 0.1086, 0.3949, 0.1086, 0.3811, 0.09832, 0.4951, 0.09832, 0.4773, 0.1384, 0.4773, 0.1116, 0.4814, 0.1086, 0.4814, 0.1414, 0.3989, 0.1384, 0.4773, 0.1384, 0.4814, 0.1414, 0.3949, 0.1414, 0.3989, 0.1116, 0.3989, 0.1384, 0.3989, 0.1384, 0.3989, 0.1116, 0.4773, 0.1116, 0.3989, 0.1116, 0.3949, 0.1086, 0.4814, 0.1086, 0.3989, 0.1116, 0.3989, 0.1384, 0.3949, 0.1414, 0.3949, 0.1086, 0.3949, 0.1086, 0.3989, 0.1116, 0.3989, 0.1116, 0.3949, 0.1086, 0.3949, 0.1414, 0.3949, 0.1086, 0.3949, 0.1086, 0.3949, 0.1414, 0.3989, 0.1384, 0.3949, 0.1414, 0.3949, 0.1414, 0.3989, 0.1384, 0.3989, 0.1384, 0.3989, 0.1116, 0.3989, 0.1116, 0.3989, 0.1384, 0.4773, 0.1116, 0.4773, 0.1384, 0.4773, 0.1384, 0.4773, 0.1116, 0.3989, 0.1116, 0.4773, 0.1116, 0.4773, 0.1116, 0.3989, 0.1116, 0.4773, 0.1384, 0.3989, 0.1384, 0.3989, 0.1384, 0.4773, 0.1384, 0.4773, 0.1116, 0.4773, 0.1384, 0.4773, 0.1384, 0.4773, 0.1116, 0.4773, 0.1116, 0.4773, 0.1384, 0.4773, 0.1384, 0.4773, 0.1116, 0.3989, 0.1116, 0.4773, 0.1116, 0.4773, 0.1116, 0.3989, 0.1116, 0.4773, 0.1384, 0.3989, 0.1384, 0.3989, 0.1384, 0.4773, 0.1384, 0.4773, 0.1384, 0.3989, 0.1384, 0.3989, 0.1116, 0.4773, 0.1116, 0.3989, 0.1116, 0.4773, 0.1116, 0.4773, 0.1116, 0.3989, 0.1116, 0.4773, 0.1384, 0.3989, 0.1384, 0.3989, 0.1384, 0.4773, 0.1384, 0.3989, 0.1384, 0.3989, 0.1116, 0.3989, 0.1116, 0.3989, 0.1384])
me_cube_001.update()
me_plane_003 = bpy.data.meshes.new('Plane.003')
me_plane_003.from_pydata([(1.963, -38.26, -14.08), (19.95, -32.28, -14.31), (-20.27, 33.34, -14.08), (-2.289, 39.32, -14.31), (-14.71, 15.44, -14.08), (-9.155, -2.463, -14.08), (-3.596, -20.36, -14.08), (14.39, -14.38, -14.31), (8.828, 3.516, -14.31), (3.269, 21.42, -14.31), (-3.596, -20.36, 5.692), (1.963, -38.26, 5.692), (19.95, -32.28, 5.462), (3.269, 21.42, 5.462), (-2.289, 39.32, 5.462), (-20.27, 33.34, 5.692), (-14.71, 15.44, 5.692), (-9.155, -2.463, 5.692), (14.39, -14.38, 5.462), (8.828, 3.516, 5.462), (-3.596, -20.36, 12.96), (1.963, -38.26, 12.96), (19.95, -32.28, 12.73), (14.39, -14.38, 12.73), (-14.71, 15.44, 8.785), (-9.155, -2.463, 8.785), (8.828, 3.516, 8.555), (3.269, 21.42, 8.555), (-11.93, 6.486, -14.08), (6.049, 12.47, -14.31), (-11.93, 6.486, 5.692), (6.049, 12.47, 5.462), (-11.93, 6.486, 8.785), (6.049, 12.47, 8.555)], [], [(4, 2, 3, 9), (0, 6, 7, 1), (6, 5, 8, 7), (28, 4, 9, 29), (16, 13, 14, 15), (10, 11, 21, 20), (10, 18, 19, 17), (17, 19, 26, 25), (5, 6, 10, 17), (3, 2, 15, 14), (6, 0, 11, 10), (1, 7, 18, 12), (2, 4, 16, 15), (0, 1, 12, 11), (7, 8, 19, 18), (28, 5, 17, 30), (9, 3, 14, 13), (29, 9, 13, 31), (21, 22, 23, 20), (12, 18, 23, 22), (11, 12, 22, 21), (18, 10, 20, 23), (32, 33, 27, 24), (31, 13, 27, 33), (30, 17, 25, 32), (13, 16, 24, 27), (16, 30, 32, 24), (19, 31, 33, 26), (25, 26, 33, 32), (8, 29, 31, 19), (4, 28, 30, 16), (5, 28, 29, 8)])
_uv = me_plane_003.uv_layers.new(name='UVMap')
_uv.uv.foreach_set('vector', [0.0, 0.75, 0.0, 1.0, 1.0, 1.0, 1.0, 0.75, 0.0, 0.0, 0.0, 0.25, 1.0, 0.25, 1.0, 0.0, 0.0, 0.25, 0.0, 0.5, 1.0, 0.5, 1.0, 0.25, 0.0, 0.625, 0.0, 0.75, 1.0, 0.75, 1.0, 0.625, 0.0, 0.75, 1.0, 0.75, 1.0, 1.0, 0.0, 1.0, 0.0, 0.25, 0.0, 0.0, 0.0, 0.0, 0.0, 0.25, 0.0, 0.25, 1.0, 0.25, 1.0, 0.5, 0.0, 0.5, 0.0, 0.5, 1.0, 0.5, 1.0, 0.5, 0.0, 0.5, 0.0, 0.5, 0.0, 0.25, 0.0, 0.25, 0.0, 0.5, 1.0, 1.0, 0.0, 1.0, 0.0, 1.0, 1.0, 1.0, 0.0, 0.25, 0.0, 0.0, 0.0, 0.0, 0.0, 0.25, 1.0, 0.0, 1.0, 0.25, 1.0, 0.25, 1.0, 0.0, 0.0, 1.0, 0.0, 0.75, 0.0, 0.75, 0.0, 1.0, 0.0, 0.0, 1.0, 0.0, 1.0, 0.0, 0.0, 0.0, 1.0, 0.25, 1.0, 0.5, 1.0, 0.5, 1.0, 0.25, 0.0, 0.625, 0.0, 0.5, 0.0, 0.5, 0.0, 0.625, 1.0, 0.75, 1.0, 1.0, 1.0, 1.0, 1.0, 0.75, 1.0, 0.625, 1.0, 0.75, 1.0, 0.75, 1.0, 0.625, 0.0, 0.0, 1.0, 0.0, 1.0, 0.25, 0.0, 0.25, 1.0, 0.0, 1.0, 0.25, 1.0, 0.25, 1.0, 0.0, 0.0, 0.0, 1.0, 0.0, 1.0, 0.0, 0.0, 0.0, 1.0, 0.25, 0.0, 0.25, 0.0, 0.25, 1.0, 0.25, 0.0, 0.625, 1.0, 0.625, 1.0, 0.75, 0.0, 0.75, 1.0, 0.625, 1.0, 0.75, 1.0, 0.75, 1.0, 0.625, 0.0, 0.625, 0.0, 0.5, 0.0, 0.5, 0.0, 0.625, 1.0, 0.75, 0.0, 0.75, 0.0, 0.75, 1.0, 0.75, 0.0, 0.75, 0.0, 0.625, 0.0, 0.625, 0.0, 0.75, 1.0, 0.5, 1.0, 0.625, 1.0, 0.625, 1.0, 0.5, 0.0, 0.5, 1.0, 0.5, 1.0, 0.625, 0.0, 0.625, 1.0, 0.5, 1.0, 0.625, 1.0, 0.625, 1.0, 0.5, 0.0, 0.75, 0.0, 0.625, 0.0, 0.625, 0.0, 0.75, 0.0, 0.5, 0.0, 0.625, 1.0, 0.625, 1.0, 0.5])
me_plane_003.update()
me_plane_004 = bpy.data.meshes.new('Plane.004')
me_plane_004.from_pydata([(0.0, 0.0, 0.0), (0.3451, -0.3455, 1.938), (0.2296, -0.3163, 1.291), (0.2486, -0.193, 0.7363), (0.3399, -0.2761, 1.285), (0.4553, -0.3053, 1.932), (0.1103, 0.04021, -0.005583), (1.003, 0.2319, 0.8231), (1.597, 0.4072, 2.088), (0.08817, -0.2118, 1.488), (0.6817, -0.03654, 2.752), (0.08558, -0.3532, 0.6469), (-0.05662, -1.23, 1.74), (0.4543, 0.4158, 1.513), (0.3121, -0.4606, 2.605), (0.1599, 0.4196, 2.607), (-0.5608, -0.7141, 2.185), (1.096, -0.1915, 2.13), (0.3749, -1.325, 1.708), (1.197, -0.01746, 3.0), (-0.02266, -0.4598, 3.172), (1.124, -0.6334, 0.6378), (-0.09582, -1.076, 0.8096), (0.3588, -0.1528, 0.7307), (0.3336, -0.3931, 1.28), (0.4491, -0.4223, 1.927), (0.104, -0.07681, -0.01109), (0.3526, -0.2698, 0.7252)], [], [(8, 7, 9, 10), (3, 0, 6, 23), (12, 11, 13, 14), (16, 15, 17, 18), (20, 19, 21, 22), (2, 3, 23, 4), (1, 2, 4, 5), (5, 4, 24, 25), (4, 23, 27, 24), (23, 6, 26, 27)])
_uv = me_plane_004.uv_layers.new(name='UVMap')
_uv.uv.foreach_set('vector', [0.0, 0.0, 0.0, 0.0, 0.0, 0.0, 0.0, 0.0, 0.0, 0.0, 0.0, 0.0, 0.0, 0.0, 0.0, 0.0, 0.0, 0.0, 0.0, 0.0, 0.0, 0.0, 0.0, 0.0, 0.0, 0.0, 0.0, 0.0, 0.0, 0.0, 0.0, 0.0, 0.0, 0.0, 0.0, 0.0, 0.0, 0.0, 0.0, 0.0, 0.0, 0.0, 0.0, 0.0, 0.0, 0.0, 0.0, 0.0, 0.0, 0.0, 0.0, 0.0, 0.0, 0.0, 0.0, 0.0, 0.0, 0.0, 0.0, 0.0, 0.0, 0.0, 0.0, 0.0, 0.0, 0.0, 0.0, 0.0, 0.0, 0.0, 0.0, 0.0, 0.0, 0.0, 0.0, 0.0, 0.0, 0.0, 0.0, 0.0])
me_plane_004.update()
me_plane_005 = bpy.data.meshes.new('Plane.005')
me_plane_005.from_pydata([(0.0, 0.0, 0.0), (0.3451, -0.3455, 1.938), (0.2296, -0.3163, 1.291), (0.2486, -0.193, 0.7363), (0.3399, -0.2761, 1.285), (0.4553, -0.3053, 1.932), (0.1103, 0.04021, -0.005583), (1.003, 0.2319, 0.8231), (1.597, 0.4072, 2.088), (0.08817, -0.2118, 1.488), (0.6817, -0.03654, 2.752), (0.08558, -0.3532, 0.6469), (-0.05662, -1.23, 1.74), (0.4543, 0.4158, 1.513), (0.3121, -0.4606, 2.605), (0.1599, 0.4196, 2.607), (-0.5608, -0.7141, 2.185), (1.096, -0.1915, 2.13), (0.3749, -1.325, 1.708), (1.197, -0.01746, 3.0), (-0.02266, -0.4598, 3.172), (1.124, -0.6334, 0.6378), (-0.09582, -1.076, 0.8096), (0.3588, -0.1528, 0.7307), (0.3336, -0.3931, 1.28), (0.4491, -0.4223, 1.927), (0.104, -0.07681, -0.01109), (0.3526, -0.2698, 0.7252)], [], [(8, 7, 9, 10), (3, 0, 6, 23), (12, 11, 13, 14), (16, 15, 17, 18), (20, 19, 21, 22), (2, 3, 23, 4), (1, 2, 4, 5), (5, 4, 24, 25), (4, 23, 27, 24), (23, 6, 26, 27)])
_uv = me_plane_005.uv_layers.new(name='UVMap')
_uv.uv.foreach_set('vector', [0.0, 0.0, 0.0, 0.0, 0.0, 0.0, 0.0, 0.0, 0.0, 0.0, 0.0, 0.0, 0.0, 0.0, 0.0, 0.0, 0.0, 0.0, 0.0, 0.0, 0.0, 0.0, 0.0, 0.0, 0.0, 0.0, 0.0, 0.0, 0.0, 0.0, 0.0, 0.0, 0.0, 0.0, 0.0, 0.0, 0.0, 0.0, 0.0, 0.0, 0.0, 0.0, 0.0, 0.0, 0.0, 0.0, 0.0, 0.0, 0.0, 0.0, 0.0, 0.0, 0.0, 0.0, 0.0, 0.0, 0.0, 0.0, 0.0, 0.0, 0.0, 0.0, 0.0, 0.0, 0.0, 0.0, 0.0, 0.0, 0.0, 0.0, 0.0, 0.0, 0.0, 0.0, 0.0, 0.0, 0.0, 0.0, 0.0, 0.0])
me_plane_005.update()
me_plane_006 = bpy.data.meshes.new('Plane.006')
me_plane_006.from_pydata([(0.0, 0.0, 0.0), (0.3451, -0.3455, 1.938), (0.2296, -0.3163, 1.291), (0.2486, -0.193, 0.7363), (0.3399, -0.2761, 1.285), (0.4553, -0.3053, 1.932), (0.1103, 0.04021, -0.005583), (1.003, 0.2319, 0.8231), (1.597, 0.4072, 2.088), (0.08817, -0.2118, 1.488), (0.6817, -0.03654, 2.752), (0.08558, -0.3532, 0.6469), (-0.05662, -1.23, 1.74), (0.4543, 0.4158, 1.513), (0.3121, -0.4606, 2.605), (0.1599, 0.4196, 2.607), (-0.5608, -0.7141, 2.185), (1.096, -0.1915, 2.13), (0.3749, -1.325, 1.708), (1.197, -0.01746, 3.0), (-0.02266, -0.4598, 3.172), (1.124, -0.6334, 0.6378), (-0.09582, -1.076, 0.8096), (0.3588, -0.1528, 0.7307), (0.3336, -0.3931, 1.28), (0.4491, -0.4223, 1.927), (0.104, -0.07681, -0.01109), (0.3526, -0.2698, 0.7252)], [], [(8, 7, 9, 10), (3, 0, 6, 23), (12, 11, 13, 14), (16, 15, 17, 18), (20, 19, 21, 22), (2, 3, 23, 4), (1, 2, 4, 5), (5, 4, 24, 25), (4, 23, 27, 24), (23, 6, 26, 27)])
_uv = me_plane_006.uv_layers.new(name='UVMap')
_uv.uv.foreach_set('vector', [0.0, 0.0, 0.0, 0.0, 0.0, 0.0, 0.0, 0.0, 0.0, 0.0, 0.0, 0.0, 0.0, 0.0, 0.0, 0.0, 0.0, 0.0, 0.0, 0.0, 0.0, 0.0, 0.0, 0.0, 0.0, 0.0, 0.0, 0.0, 0.0, 0.0, 0.0, 0.0, 0.0, 0.0, 0.0, 0.0, 0.0, 0.0, 0.0, 0.0, 0.0, 0.0, 0.0, 0.0, 0.0, 0.0, 0.0, 0.0, 0.0, 0.0, 0.0, 0.0, 0.0, 0.0, 0.0, 0.0, 0.0, 0.0, 0.0, 0.0, 0.0, 0.0, 0.0, 0.0, 0.0, 0.0, 0.0, 0.0, 0.0, 0.0, 0.0, 0.0, 0.0, 0.0, 0.0, 0.0, 0.0, 0.0, 0.0, 0.0])
me_plane_006.update()

# ---- objects
ob_plane = bpy.data.objects.new('Plane', me_plane)
ob_plane_001 = bpy.data.objects.new('Plane.001', me_plane_001)
ob_cube = bpy.data.objects.new('Cube', me_cube_001)
ob_plane_002 = bpy.data.objects.new('Plane.002', me_plane_003)
ob_plane_003 = bpy.data.objects.new('Plane.003', me_plane_004)
ob_plane_004 = bpy.data.objects.new('Plane.004', me_plane_005)
ob_plane_005 = bpy.data.objects.new('Plane.005', me_plane_006)

# ---- transforms, parenting, visibility, modifiers, constraints
ob_plane.location = (0.0, 0.0, 0.0)
_m = ob_plane.modifiers.new('Smooth by Angle', 'NODES')
_m.node_group = ng_smooth_by_angle
_gi = [s.identifier for s in ng_smooth_by_angle.interface.items_tree if s.item_type == 'SOCKET' and s.in_out == 'INPUT']
_m[_gi[1]] = 0.48  # Angle
_m.use_pin_to_last = True
_m.show_group_selector = False
ob_plane_001.location = (-67.98, 5.455, 3.859)
ob_plane_001.scale = (0.4719, 0.4719, 0.4719)
ob_cube.location = (-28.6, 19.63, 7.517)
ob_cube.rotation_euler = (0.0, -0.0, 0.341)
ob_plane_002.location = (-33.6, -5.93, 6.934)
ob_plane_002.rotation_euler = (-0.0003137, 0.000358, -1.507)
ob_plane_002.scale = (0.4719, 0.4719, 0.4719)
ob_plane_003.location = (-50.48, 6.485, 1.176)
ob_plane_003.scale = (0.6908, 0.6908, 0.6908)
ob_plane_004.location = (-47.77, 5.619, 1.176)
ob_plane_004.rotation_euler = (0.0, -0.0, -2.387)
ob_plane_004.scale = (0.6908, 0.6908, 0.6908)
ob_plane_005.location = (-52.73, 17.27, 0.3576)
ob_plane_005.rotation_euler = (0.0, -0.0, 9.068)
ob_plane_005.scale = (0.82, 0.82, 0.82)

# ---- collection membership
col_collection.objects.link(ob_plane)
col_collection.objects.link(ob_plane_001)
col_collection.objects.link(ob_cube)
col_collection.objects.link(ob_plane_002)
col_collection.objects.link(ob_plane_003)
col_collection.objects.link(ob_plane_004)
col_collection.objects.link(ob_plane_005)

# ---- scene / render settings (as saved in the file)
scene.frame_start = 1; scene.frame_end = 250; scene.frame_set(1)
scene.render.engine = 'BLENDER_EEVEE_NEXT'
scene.render.bake_bias = 0.0
scene.render.bake_samples = 0
scene.cycles.sampling_pattern = 'TABULATED_SOBOL'
scene.eevee.use_volume_custom_range = False
bpy.context.view_layer.update()

# ---- added for rendering (the .blend has no active camera and no usable light): camera, sun
cam_auto = bpy.data.cameras.new('AutoCamera')
cam_auto.lens = 50.0
cam_auto.sensor_width = 36.0
cam_auto.clip_end = 5539.93
ob_auto_camera = bpy.data.objects.new('AutoCamera', cam_auto)
scene.collection.objects.link(ob_auto_camera)
ob_auto_camera.location = (300.491, -389.69, 284.734)
ob_auto_camera.rotation_euler = (1.09748, -7.21219e-08, 0.694738)
scene.camera = ob_auto_camera
light_auto_sun = bpy.data.lights.new('AutoSun', 'SUN')
light_auto_sun.energy = 3.0
light_auto_sun.angle = 0.0523599
ob_auto_sun = bpy.data.objects.new('AutoSun', light_auto_sun)
scene.collection.objects.link(ob_auto_sun)
ob_auto_sun.rotation_euler = (0.872665, 0.174533, 0.523599)
bpy.context.view_layer.update()

